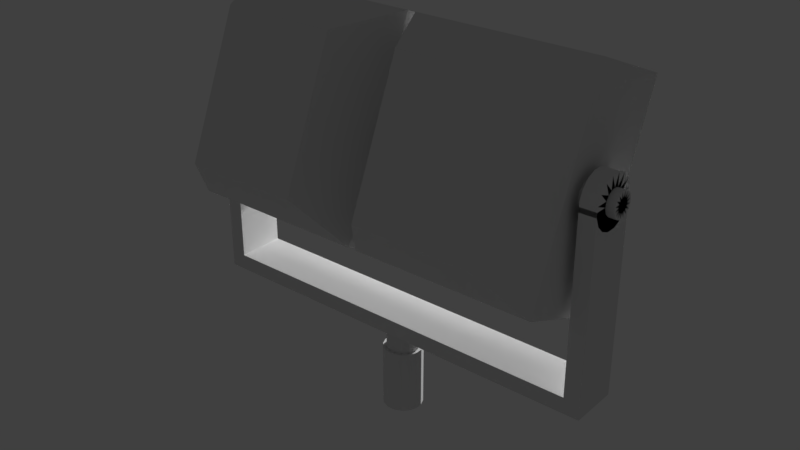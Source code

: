 # Source: cat_worklight_1.blend  (saved by Blender 2.79.0; exported with 4.5.12 LTS)
import bpy
from mathutils import Matrix  # noqa: F401  (used for matrix-valued properties, if any)

bpy.ops.wm.read_factory_settings(use_empty=True)
scene = bpy.context.scene
scene.name = 'Scene'

# ---- collections
col_collection_1 = bpy.data.collections.new('Collection 1'); scene.collection.children.link(col_collection_1)

# ---- materials (node trees are filled in below, after node groups)
mat_0_001 = bpy.data.materials.new('0.001')
mat_0_001.alpha_threshold = 0.0
mat_0_001.use_transparent_shadow = False
mat_0_001.roughness = 0.5

# ---- material node trees

# ---- world
world_world = bpy.data.worlds.new('World'); scene.world = world_world
world_world.color = (0.05088, 0.05088, 0.05088)
world_world.use_sun_shadow = False
world_world.sun_shadow_jitter_overblur = 0.0
world_world.cycles.sampling_method = 'MANUAL'

# ---- lights
light_lamp = bpy.data.lights.new('Lamp', 'POINT')
light_lamp.transmission_factor = 0.0
light_lamp.cutoff_distance = 30.0
light_lamp.energy = 100.0
light_lamp.shadow_buffer_clip_start = 1.001
light_lamp.shadow_soft_size = 0.1
light_lamp.shadow_maximum_resolution = 0.006
light_lamp.use_absolute_resolution = True

# ---- meshes
me_streetlight_ffffff_fffff_011 = bpy.data.meshes.new('&StreetLight_FFFFFF_FFFFF_011')
me_streetlight_ffffff_fffff_011.from_pydata([(0.3301, 4.449, -0.1668), (0.3301, 2.32, -0.03528), (0.03906, 4.449, -0.1668), (0.03906, 2.32, -0.03528), (-0.03711, 4.449, -0.1668), (-0.03711, 2.32, -0.03528), (-0.3281, 4.449, -0.1668), (-0.3281, 2.32, -0.03528)], [], [(5, 7, 6, 4), (1, 3, 2, 0)])
me_streetlight_ffffff_fffff_011.polygons.foreach_set('use_smooth', [True] * 2)
_k = set([(0, 1), (0, 2), (1, 3), (2, 3), (4, 5), (4, 6), (5, 7), (6, 7)])
me_streetlight_ffffff_fffff_011.attributes.new('sharp_edge', 'BOOLEAN', 'EDGE').data.foreach_set('value', [ (min(e.vertices), max(e.vertices)) in _k for e in me_streetlight_ffffff_fffff_011.edges])
_uv = me_streetlight_ffffff_fffff_011.uv_layers.new(name='UVMap')
_uv.uv.foreach_set('vector', [0.125, 0.125, 0.375, 0.125, 0.375, 0.375, 0.125, 0.375, 0.125, 0.125, 0.375, 0.125, 0.375, 0.375, 0.125, 0.375])
me_streetlight_ffffff_fffff_011.materials.append(mat_0_001)
me_streetlight_ffffff_fffff_011.use_remesh_preserve_volume = False
me_streetlight_ffffff_fffff_011.use_remesh_preserve_attributes = False
me_streetlight_ffffff_fffff_011.use_mirror_vertex_groups = False
me_streetlight_ffffff_fffff_011.update()
me_streetlight_ffffff_fffff_011.normals_split_custom_set([tuple(v) for v in zip(*[iter([0.0, -0.06169, -0.9981, 0.0, -0.06169, -0.9981, 0.0, -0.06169, -0.9981, 0.0, -0.06169, -0.9981, 0.0, -0.06169, -0.9981, 0.0, -0.06169, -0.9981, 0.0, -0.06169, -0.9981, 0.0, -0.06169, -0.9981])] * 3)])
me_down = bpy.data.meshes.new('down')
me_down.from_pydata([(0.007459, 0.8378, 0.0375), (0.02124, 0.8378, 0.03179), (-0.007459, 0.8378, -0.0375), (-0.02124, 0.8378, -0.03179), (-0.0375, 0.8378, 0.007459), (0.0375, 0.8378, 0.007459), (0.0375, 0.8378, -0.007459), (-0.0375, 0.8378, -0.007459), (0.03179, 0.0, -0.02124), (-0.0375, 0.0, 0.007459), (-0.0375, 0.8378, 0.007459), (0.03179, 0.8378, -0.02124), (-0.02124, 0.0, -0.03179), (0.007459, 0.0, 0.0375), (-0.03179, 0.0, 0.02124), (-0.02124, 0.0, 0.03179), (-0.02124, 0.8378, 0.03179), (-0.03179, 0.8378, 0.02124), (-0.007459, 0.0, 0.0375), (0.02124, 0.0, -0.03179), (0.02124, 0.8378, -0.03179), (-0.007459, 0.8378, 0.0375), (0.007459, 0.0, 0.0375), (0.007459, 0.0, -0.0375), (0.007459, 0.8378, -0.0375), (0.007459, 0.8378, 0.0375), (0.02124, 0.0, 0.03179), (0.03179, 0.0, 0.02124), (0.03179, 0.8378, 0.02124), (0.02124, 0.8378, 0.03179), (0.007459, 0.0, -0.0375), (-0.02124, 0.0, 0.03179), (-0.02124, 0.8378, 0.03179), (0.007459, 0.8378, -0.0375), (-0.0375, 0.0, 0.007459), (0.0375, 0.0, 0.007459), (-0.0375, 0.8378, -0.007459), (0.03179, 0.8378, 0.02124), (0.0375, 0.8378, 0.007459), (-0.03179, 0.8378, -0.02124), (-0.02124, 0.0, -0.03179), (-0.03179, 0.0, -0.02124), (-0.03179, 0.8378, -0.02124), (-0.02124, 0.8378, -0.03179), (-0.0375, 0.0, -0.007459), (0.03179, 0.0, 0.02124), (-0.03179, 0.0, 0.02124), (0.0375, 0.0, -0.007459), (0.0375, 0.8378, -0.007459), (-0.03179, 0.8378, 0.02124), (0.02124, 0.0, 0.03179), (-0.007459, 0.0, -0.0375), (-0.007459, 0.0, -0.0375), (-0.007459, 0.0, 0.0375), (-0.007459, 0.8378, 0.0375), (-0.007459, 0.8378, -0.0375), (0.0375, 0.0, -0.007459), (-0.0375, 0.0, -0.007459), (0.0375, 0.0, 0.007459), (-0.03179, 0.0, -0.02124), (0.03179, 0.8378, -0.02124), (0.02124, 0.8378, -0.03179), (0.03179, 0.0, -0.02124), (0.02124, 0.0, -0.03179), (0.4062, 1.361, 0.04687), (0.4062, 1.152, 0.04687), (0.4062, 1.361, -0.04688), (0.4062, 1.152, -0.04688), (-0.4062, 1.361, -0.04688), (-0.4062, 1.152, -0.04688), (-0.4062, 1.361, 0.04687), (-0.4062, 1.152, 0.04687), (0.4062, 3.665, 0.04687), (0.4062, 1.361, 0.04687), (0.4062, 3.665, -0.04688), (0.4062, 1.361, -0.04688), (0.375, 3.665, -0.04688), (0.375, 1.361, -0.04688), (0.375, 3.665, 0.04687), (0.375, 1.361, 0.04687), (-0.375, 3.665, 0.04687), (-0.375, 1.361, 0.04687), (-0.375, 3.665, -0.04688), (-0.375, 1.361, -0.04688), (-0.4062, 3.665, -0.04688), (-0.4062, 1.361, -0.04688), (-0.4062, 3.665, 0.04687), (-0.4062, 1.361, 0.04687), (0.3594, 5.083, -0.01999), (0.3594, 2.568, 0.1355), (0.3594, 4.602, -0.1932), (0.3594, 2.087, -0.03775), (0.3281, 4.602, -0.1932), (0.3281, 2.087, -0.03775), (0.3281, 5.083, -0.01999), (0.3281, 2.568, 0.1355), (-0.3281, 5.083, -0.01999), (-0.3281, 2.568, 0.1355), (-0.3281, 4.602, -0.1932), (-0.3281, 2.087, -0.03775), (-0.3594, 4.602, -0.1932), (-0.3594, 2.087, -0.03775), (-0.3594, 5.083, -0.01999), (-0.3594, 2.568, 0.1355), (0.03906, 5.083, -0.01999), (0.03906, 2.568, 0.1355), (0.03906, 4.602, -0.1932), (0.03906, 2.087, -0.03775), (0.007812, 4.602, -0.1932), (0.007812, 2.087, -0.03775), (0.007812, 5.083, -0.01999), (0.007812, 2.568, 0.1355), (-0.007812, 5.083, -0.01999), (-0.007812, 2.568, 0.1355), (-0.007812, 4.602, -0.1932), (-0.007812, 2.087, -0.03775), (-0.03906, 4.602, -0.1932), (-0.03906, 2.087, -0.03775), (-0.03906, 5.083, -0.01999), (-0.03906, 2.568, 0.1355), (0.3281, 5.083, -0.01999), (0.3281, 4.89, -0.008031), (0.3281, 4.602, -0.1932), (0.3281, 4.409, -0.1813), (0.03906, 4.602, -0.1932), (0.03906, 4.409, -0.1813), (0.03906, 5.083, -0.01999), (0.03906, 4.89, -0.008031), (0.3281, 2.761, 0.1235), (0.3281, 2.568, 0.1355), (0.3281, 2.28, -0.04971), (0.3281, 2.087, -0.03775), (0.03906, 2.28, -0.04971), (0.03906, 2.087, -0.03775), (0.03906, 2.761, 0.1235), (0.03906, 2.568, 0.1355), (-0.03906, 2.761, 0.1235), (-0.03906, 2.568, 0.1355), (-0.03906, 2.28, -0.04971), (-0.03906, 2.087, -0.03775), (-0.3281, 2.28, -0.04971), (-0.3281, 2.087, -0.03775), (-0.3281, 2.761, 0.1235), (-0.3281, 2.568, 0.1355), (-0.03906, 5.083, -0.01999), (-0.03906, 4.89, -0.008031), (-0.03906, 4.602, -0.1932), (-0.03906, 4.409, -0.1813), (-0.3281, 4.602, -0.1932), (-0.3281, 4.409, -0.1813), (-0.3281, 5.083, -0.01999), (-0.3281, 4.89, -0.008031), (-0.07031, 4.977, 0.105), (-0.07031, 3.235, 0.2126), (-0.007812, 5.083, -0.01999), (-0.007812, 2.568, 0.1355), (-0.3594, 5.083, -0.01999), (-0.3594, 2.568, 0.1355), (-0.2969, 4.977, 0.105), (-0.2969, 3.235, 0.2126), (0.2969, 4.977, 0.105), (0.2969, 3.235, 0.2126), (0.3594, 5.083, -0.01999), (0.3594, 2.568, 0.1355), (0.007812, 5.083, -0.01999), (0.007812, 2.568, 0.1355), (0.07031, 4.977, 0.105), (0.07031, 3.235, 0.2126), (0.3301, 4.449, -0.1668), (0.3301, 2.321, -0.03522), (0.3281, 4.449, -0.1668), (0.3281, 2.32, -0.03528), (0.03906, 4.449, -0.1668), (0.03906, 2.32, -0.03528), (0.03906, 4.449, -0.1668), (0.03906, 2.321, -0.03522), (-0.03711, 4.449, -0.1668), (-0.03711, 2.321, -0.03522), (-0.03906, 4.449, -0.1668), (-0.03906, 2.32, -0.03528), (-0.3281, 4.449, -0.1668), (-0.3281, 2.32, -0.03528), (-0.3281, 4.449, -0.1668), (-0.3281, 2.321, -0.03522), (-0.01748, 1.152, 0.02616), (-0.01748, 0.8378, 0.02616), (0.02616, 1.152, -0.01748), (0.02616, 0.8378, -0.01748), (0.01748, 1.152, -0.02616), (0.01748, 0.8378, -0.02616), (-0.02616, 1.152, 0.01748), (-0.02616, 0.8378, 0.01748), (-0.006138, 1.152, 0.03086), (-0.006138, 0.8378, 0.03086), (0.01748, 1.152, -0.02616), (0.01748, 0.8378, -0.02616), (0.006138, 1.152, -0.03086), (0.006138, 0.8378, -0.03086), (-0.01748, 1.152, 0.02616), (-0.01748, 0.8378, 0.02616), (0.006138, 1.152, 0.03086), (0.006138, 0.8378, 0.03086), (0.006138, 1.152, -0.03086), (0.006138, 0.8378, -0.03086), (-0.006138, 1.152, -0.03086), (-0.006138, 0.8378, -0.03086), (-0.006138, 1.152, 0.03086), (-0.006138, 0.8378, 0.03086), (0.01748, 1.152, 0.02616), (0.01748, 0.8378, 0.02616), (-0.006138, 1.152, -0.03086), (-0.006138, 0.8378, -0.03086), (-0.01748, 1.152, -0.02616), (-0.01748, 0.8378, -0.02616), (0.006138, 1.152, 0.03086), (0.006138, 0.8378, 0.03086), (0.02616, 1.152, 0.01748), (0.02616, 0.8378, 0.01748), (-0.01748, 1.152, -0.02616), (-0.01748, 0.8378, -0.02616), (-0.02616, 1.152, -0.01748), (-0.02616, 0.8378, -0.01748), (0.01748, 1.152, 0.02616), (0.01748, 0.8378, 0.02616), (0.02616, 1.152, 0.01748), (0.02616, 0.8378, 0.01748), (0.03086, 1.152, 0.006138), (0.03086, 0.8378, 0.006138), (-0.02616, 1.152, -0.01748), (-0.02616, 0.8378, -0.01748), (-0.03086, 1.152, -0.006138), (-0.03086, 0.8378, -0.006138), (0.03086, 1.152, 0.006138), (0.03086, 0.8378, 0.006138), (0.03086, 1.152, -0.006138), (0.03086, 0.8378, -0.006138), (-0.03086, 1.152, -0.006138), (-0.03086, 0.8378, -0.006138), (-0.03086, 1.152, 0.006138), (-0.03086, 0.8378, 0.006138), (0.03086, 1.152, -0.006138), (0.03086, 0.8378, -0.006138), (0.02616, 1.152, -0.01748), (0.02616, 0.8378, -0.01748), (-0.03086, 1.152, 0.006138), (-0.03086, 0.8378, 0.006138), (-0.02616, 1.152, 0.01748), (-0.02616, 0.8378, 0.01748), (0.4062, 3.932, 0.02655), (0.4062, 3.843, 0.03974), (0.4062, 3.487, -0.03974), (0.4062, 3.399, -0.02655), (0.375, 3.487, -0.03974), (0.375, 3.399, -0.02655), (0.375, 3.932, 0.02655), (0.375, 3.843, 0.03974), (0.4062, 3.843, 0.03974), (0.4062, 3.728, 0.04687), (0.4062, 3.603, -0.04688), (0.4062, 3.487, -0.03974), (0.375, 3.603, -0.04688), (0.375, 3.487, -0.03974), (0.375, 3.843, 0.03974), (0.375, 3.728, 0.04687), (0.4062, 3.728, 0.04687), (0.4062, 3.603, 0.04687), (0.4062, 3.728, -0.04688), (0.4062, 3.603, -0.04688), (0.375, 3.728, -0.04688), (0.375, 3.603, -0.04688), (0.375, 3.728, 0.04687), (0.375, 3.603, 0.04687), (0.4062, 3.603, 0.04687), (0.4062, 3.487, 0.03974), (0.4062, 3.843, -0.03974), (0.4062, 3.728, -0.04688), (0.375, 3.843, -0.03974), (0.375, 3.728, -0.04688), (0.375, 3.603, 0.04687), (0.375, 3.487, 0.03974), (0.4062, 3.487, 0.03974), (0.4062, 3.399, 0.02655), (0.4062, 3.932, -0.02655), (0.4062, 3.843, -0.03974), (0.375, 3.932, -0.02655), (0.375, 3.843, -0.03974), (0.375, 3.487, 0.03974), (0.375, 3.399, 0.02655), (0.4062, 3.979, -0.009324), (0.4062, 3.399, 0.02655), (0.4062, 3.932, -0.02655), (0.4062, 3.351, 0.009324), (0.375, 3.932, -0.02655), (0.375, 3.351, 0.009324), (0.375, 3.979, -0.009324), (0.375, 3.399, 0.02655), (0.4062, 3.979, 0.009324), (0.4062, 3.351, 0.009324), (0.4062, 3.979, -0.009324), (0.4062, 3.351, -0.009324), (0.375, 3.979, -0.009324), (0.375, 3.351, -0.009324), (0.375, 3.979, 0.009324), (0.375, 3.351, 0.009324), (0.4062, 3.932, 0.02655), (0.4062, 3.351, -0.009324), (0.4062, 3.979, 0.009324), (0.4062, 3.399, -0.02655), (0.375, 3.979, 0.009324), (0.375, 3.399, -0.02655), (0.375, 3.932, 0.02655), (0.375, 3.351, -0.009324), (-0.375, 3.932, 0.02655), (-0.375, 3.843, 0.03974), (-0.375, 3.487, -0.03974), (-0.375, 3.399, -0.02655), (-0.4062, 3.487, -0.03974), (-0.4062, 3.399, -0.02655), (-0.4062, 3.932, 0.02655), (-0.4062, 3.843, 0.03974), (-0.375, 3.843, 0.03974), (-0.375, 3.728, 0.04687), (-0.375, 3.603, -0.04688), (-0.375, 3.487, -0.03974), (-0.4062, 3.603, -0.04688), (-0.4062, 3.487, -0.03974), (-0.4062, 3.843, 0.03974), (-0.4062, 3.728, 0.04687), (-0.375, 3.728, 0.04687), (-0.375, 3.603, 0.04687), (-0.375, 3.728, -0.04688), (-0.375, 3.603, -0.04688), (-0.4062, 3.728, -0.04688), (-0.4062, 3.603, -0.04688), (-0.4062, 3.728, 0.04687), (-0.4062, 3.603, 0.04687), (-0.375, 3.603, 0.04687), (-0.375, 3.487, 0.03974), (-0.375, 3.843, -0.03974), (-0.375, 3.728, -0.04688), (-0.4062, 3.843, -0.03974), (-0.4062, 3.728, -0.04688), (-0.4062, 3.603, 0.04687), (-0.4062, 3.487, 0.03974), (-0.375, 3.487, 0.03974), (-0.375, 3.399, 0.02655), (-0.375, 3.932, -0.02655), (-0.375, 3.843, -0.03974), (-0.4062, 3.932, -0.02655), (-0.4062, 3.843, -0.03974), (-0.4062, 3.487, 0.03974), (-0.4062, 3.399, 0.02655), (-0.375, 3.979, -0.009324), (-0.375, 3.399, 0.02655), (-0.375, 3.932, -0.02655), (-0.375, 3.351, 0.009324), (-0.4062, 3.932, -0.02655), (-0.4062, 3.351, 0.009324), (-0.4062, 3.979, -0.009324), (-0.4062, 3.399, 0.02655), (-0.375, 3.979, 0.009324), (-0.375, 3.351, 0.009324), (-0.375, 3.979, -0.009324), (-0.375, 3.351, -0.009324), (-0.4062, 3.979, -0.009324), (-0.4062, 3.351, -0.009324), (-0.4062, 3.979, 0.009324), (-0.4062, 3.351, 0.009324), (-0.375, 3.932, 0.02655), (-0.375, 3.351, -0.009324), (-0.375, 3.979, 0.009324), (-0.375, 3.399, -0.02655), (-0.4062, 3.979, 0.009324), (-0.4062, 3.399, -0.02655), (-0.4062, 3.932, 0.02655), (-0.4062, 3.351, -0.009324), (0.4219, 3.798, 0.01328), (0.4219, 3.754, 0.01987), (0.4219, 3.576, -0.01987), (0.4219, 3.532, -0.01328), (-0.4219, 3.576, -0.01987), (-0.4219, 3.532, -0.01328), (-0.4219, 3.798, 0.01328), (-0.4219, 3.754, 0.01987), (0.4219, 3.754, 0.01987), (0.4219, 3.696, 0.02344), (0.4219, 3.634, -0.02344), (0.4219, 3.576, -0.01987), (-0.4219, 3.634, -0.02344), (-0.4219, 3.576, -0.01987), (-0.4219, 3.754, 0.01987), (-0.4219, 3.696, 0.02344), (0.4219, 3.696, 0.02344), (0.4219, 3.634, 0.02344), (0.4219, 3.696, -0.02344), (0.4219, 3.634, -0.02344), (-0.4219, 3.696, -0.02344), (-0.4219, 3.634, -0.02344), (-0.4219, 3.696, 0.02344), (-0.4219, 3.634, 0.02344), (0.4219, 3.634, 0.02344), (0.4219, 3.576, 0.01987), (0.4219, 3.754, -0.01987), (0.4219, 3.696, -0.02344), (-0.4219, 3.754, -0.01987), (-0.4219, 3.696, -0.02344), (-0.4219, 3.634, 0.02344), (-0.4219, 3.576, 0.01987), (0.4219, 3.576, 0.01987), (0.4219, 3.532, 0.01328), (0.4219, 3.798, -0.01328), (0.4219, 3.754, -0.01987), (-0.4219, 3.798, -0.01328), (-0.4219, 3.754, -0.01987), (-0.4219, 3.576, 0.01987), (-0.4219, 3.532, 0.01328), (0.4219, 3.822, -0.004662), (0.4219, 3.532, 0.01328), (0.4219, 3.798, -0.01328), (0.4219, 3.508, 0.004662), (-0.4219, 3.798, -0.01328), (-0.4219, 3.508, 0.004662), (-0.4219, 3.822, -0.004662), (-0.4219, 3.532, 0.01328), (0.4219, 3.822, 0.004662), (0.4219, 3.508, 0.004662), (0.4219, 3.822, -0.004662), (0.4219, 3.508, -0.004662), (-0.4219, 3.822, -0.004662), (-0.4219, 3.508, -0.004662), (-0.4219, 3.822, 0.004662), (-0.4219, 3.508, 0.004662), (0.4219, 3.798, 0.01328), (0.4219, 3.508, -0.004662), (0.4219, 3.822, 0.004662), (0.4219, 3.532, -0.01328), (-0.4219, 3.822, 0.004662), (-0.4219, 3.532, -0.01328), (-0.4219, 3.798, 0.01328), (-0.4219, 3.508, -0.004662)], [], [(0, 1, 2, 3), (4, 5, 6, 7), (8, 9, 10, 11), (12, 13, 0, 3), (14, 15, 16, 17), (18, 19, 20, 21), (22, 23, 24, 25), (26, 27, 28, 29), (30, 31, 32, 33), (34, 35, 5, 4), (36, 37, 38, 39), (40, 41, 42, 43), (44, 45, 37, 36), (46, 47, 48, 49), (50, 51, 2, 1), (52, 53, 54, 55), (41, 40, 27, 26), (56, 57, 7, 6), (32, 21, 20, 33), (53, 22, 25, 54), (58, 59, 39, 38), (59, 58, 45, 44), (49, 48, 11, 10), (23, 52, 55, 24), (57, 34, 4, 7), (17, 16, 60, 61), (19, 30, 33, 20), (54, 25, 24, 55), (29, 28, 43, 42), (31, 18, 21, 32), (35, 56, 6, 5), (15, 62, 60, 16), (45, 58, 38, 37), (52, 23, 22, 53), (27, 40, 43, 28), (13, 50, 1, 0), (12, 51, 50, 13), (57, 56, 35, 34), (9, 46, 49, 10), (59, 44, 36, 39), (9, 8, 47, 46), (51, 12, 3, 2), (41, 26, 29, 42), (47, 8, 11, 48), (30, 19, 18, 31), (63, 14, 17, 61), (63, 62, 15, 14), (62, 63, 61, 60), (151, 145, 144, 150), (102, 96, 98, 100), (67, 69, 68, 66), (157, 159, 158, 156), (169, 171, 170, 168), (117, 119, 118, 116), (69, 71, 70, 68), (105, 107, 106, 104), (157, 155, 153, 159), (163, 165, 164, 162), (165, 163, 161, 167), (145, 147, 146, 144), (135, 129, 128, 134), (97, 99, 98, 96), (121, 123, 122, 120), (85, 83, 81, 87), (101, 103, 102, 100), (79, 73, 72, 78), (147, 149, 148, 146), (73, 75, 74, 72), (174, 168, 170, 172), (141, 139, 137, 143), (141, 143, 142, 140), (99, 101, 100, 98), (70, 64, 66, 68), (109, 111, 110, 108), (182, 176, 178, 180), (111, 105, 104, 110), (107, 109, 108, 106), (139, 141, 140, 138), (118, 112, 114, 116), (173, 175, 174, 172), (173, 171, 169, 175), (143, 137, 136, 142), (166, 160, 162, 164), (81, 83, 82, 80), (129, 131, 130, 128), (93, 91, 89, 95), (167, 161, 160, 166), (110, 104, 106, 108), (113, 115, 114, 112), (83, 85, 84, 82), (119, 113, 112, 118), (133, 135, 134, 132), (149, 151, 150, 148), (78, 72, 74, 76), (137, 139, 138, 136), (77, 79, 78, 76), (94, 88, 90, 92), (159, 153, 152, 158), (142, 136, 138, 140), (69, 67, 65, 71), (158, 152, 154, 156), (87, 81, 80, 86), (165, 167, 166, 164), (115, 117, 116, 114), (65, 67, 66, 64), (126, 120, 122, 124), (133, 131, 129, 135), (71, 65, 64, 70), (181, 183, 182, 180), (89, 91, 90, 88), (131, 133, 132, 130), (85, 87, 86, 84), (123, 125, 124, 122), (134, 128, 130, 132), (86, 80, 82, 84), (75, 77, 76, 74), (91, 93, 92, 90), (153, 155, 154, 152), (155, 157, 156, 154), (125, 127, 126, 124), (77, 75, 73, 79), (177, 179, 178, 176), (93, 95, 94, 92), (109, 107, 105, 111), (181, 179, 177, 183), (127, 121, 120, 126), (95, 89, 88, 94), (101, 99, 97, 103), (150, 144, 146, 148), (117, 115, 113, 119), (149, 147, 145, 151), (161, 163, 162, 160), (103, 97, 96, 102), (125, 123, 121, 127), (245, 243, 241, 247), (317, 319, 318, 316), (198, 192, 194, 196), (199, 193, 192, 198), (405, 403, 401, 407), (185, 187, 186, 184), (223, 217, 216, 222), (373, 371, 369, 375), (277, 279, 278, 276), (435, 437, 436, 434), (197, 195, 193, 199), (419, 421, 420, 418), (221, 219, 217, 223), (293, 295, 294, 292), (422, 416, 418, 420), (295, 289, 288, 294), (349, 351, 350, 348), (363, 365, 364, 362), (281, 283, 282, 280), (358, 352, 354, 356), (285, 287, 286, 284), (261, 259, 257, 263), (341, 343, 342, 340), (195, 197, 196, 194), (385, 387, 386, 384), (319, 313, 312, 318), (431, 425, 424, 430), (246, 240, 242, 244), (347, 349, 348, 346), (309, 307, 305, 311), (367, 361, 360, 366), (390, 384, 386, 388), (305, 307, 306, 304), (191, 185, 184, 190), (294, 288, 290, 292), (217, 219, 218, 216), (325, 323, 321, 327), (245, 247, 246, 244), (291, 293, 292, 290), (205, 203, 201, 207), (233, 235, 234, 232), (430, 424, 426, 428), (381, 379, 377, 383), (423, 417, 416, 422), (387, 389, 388, 386), (209, 211, 210, 208), (285, 283, 281, 287), (438, 432, 434, 436), (263, 257, 256, 262), (405, 407, 406, 404), (257, 259, 258, 256), (345, 347, 346, 344), (193, 195, 194, 192), (382, 376, 378, 380), (225, 227, 226, 224), (273, 275, 274, 272), (327, 321, 320, 326), (425, 427, 426, 424), (239, 233, 232, 238), (269, 267, 265, 271), (397, 395, 393, 399), (439, 433, 432, 438), (342, 336, 338, 340), (203, 205, 204, 202), (393, 395, 394, 392), (357, 359, 358, 356), (333, 331, 329, 335), (369, 371, 370, 368), (437, 439, 438, 436), (261, 263, 262, 260), (211, 213, 212, 210), (399, 393, 392, 398), (227, 229, 228, 226), (201, 203, 202, 200), (249, 251, 250, 248), (189, 191, 190, 188), (351, 345, 344, 350), (197, 199, 198, 196), (243, 245, 244, 242), (275, 277, 276, 274), (229, 227, 225, 231), (411, 413, 412, 410), (374, 368, 370, 372), (359, 353, 352, 358), (286, 280, 282, 284), (222, 216, 218, 220), (237, 235, 233, 239), (383, 377, 376, 382), (323, 325, 324, 322), (329, 331, 330, 328), (297, 299, 298, 296), (397, 399, 398, 396), (206, 200, 202, 204), (377, 379, 378, 376), (375, 369, 368, 374), (238, 232, 234, 236), (267, 269, 268, 266), (213, 215, 214, 212), (429, 427, 425, 431), (255, 249, 248, 254), (253, 251, 249, 255), (287, 281, 280, 286), (373, 375, 374, 372), (334, 328, 330, 332), (189, 187, 185, 191), (289, 291, 290, 288), (341, 339, 337, 343), (391, 385, 384, 390), (190, 184, 186, 188), (389, 391, 390, 388), (407, 401, 400, 406), (265, 267, 266, 264), (301, 303, 302, 300), (333, 335, 334, 332), (299, 301, 300, 298), (207, 201, 200, 206), (271, 265, 264, 270), (303, 297, 296, 302), (214, 208, 210, 212), (429, 431, 430, 428), (219, 221, 220, 218), (326, 320, 322, 324), (427, 429, 428, 426), (187, 189, 188, 186), (251, 253, 252, 250), (389, 387, 385, 391), (321, 323, 322, 320), (270, 264, 266, 268), (283, 285, 284, 282), (366, 360, 362, 364), (311, 305, 304, 310), (357, 355, 353, 359), (353, 355, 354, 352), (277, 275, 273, 279), (301, 299, 297, 303), (307, 309, 308, 306), (421, 423, 422, 420), (318, 312, 314, 316), (361, 363, 362, 360), (213, 211, 209, 215), (371, 373, 372, 370), (253, 255, 254, 252), (355, 357, 356, 354), (310, 304, 306, 308), (349, 347, 345, 351), (409, 411, 410, 408), (406, 400, 402, 404), (229, 231, 230, 228), (415, 409, 408, 414), (293, 291, 289, 295), (421, 419, 417, 423), (339, 341, 340, 338), (398, 392, 394, 396), (231, 225, 224, 230), (235, 237, 236, 234), (335, 329, 328, 334), (433, 435, 434, 432), (254, 248, 250, 252), (278, 272, 274, 276), (230, 224, 226, 228), (350, 344, 346, 348), (269, 271, 270, 268), (381, 383, 382, 380), (413, 415, 414, 412), (414, 408, 410, 412), (247, 241, 240, 246), (215, 209, 208, 214), (331, 333, 332, 330), (417, 419, 418, 416), (221, 223, 222, 220), (413, 411, 409, 415), (241, 243, 242, 240), (302, 296, 298, 300), (309, 311, 310, 308), (365, 367, 366, 364), (365, 363, 361, 367), (437, 435, 433, 439), (205, 207, 206, 204), (403, 405, 404, 402), (313, 315, 314, 312), (325, 327, 326, 324), (279, 273, 272, 278), (343, 337, 336, 342), (237, 239, 238, 236), (395, 397, 396, 394), (401, 403, 402, 400), (262, 256, 258, 260), (317, 315, 313, 319), (379, 381, 380, 378), (337, 339, 338, 336), (259, 261, 260, 258), (315, 317, 316, 314)])
me_down.polygons.foreach_set('use_smooth', [True] * 326)
_k = set([(0, 1), (0, 3), (0, 13), (1, 2), (1, 50), (2, 3), (2, 51), (3, 12), (4, 5), (4, 7), (4, 34), (5, 6), (5, 35), (6, 7), (6, 56), (7, 57), (8, 9), (8, 11), (8, 47), (9, 10), (9, 46), (10, 11), (10, 49), (11, 48), (12, 13), (12, 51), (13, 50), (14, 15), (14, 17), (14, 63), (15, 16), (15, 62), (16, 17), (16, 60), (17, 61), (18, 19), (18, 21), (18, 31), (19, 20), (19, 30), (20, 21), (20, 33), (21, 32), (22, 23), (22, 25), (22, 53), (23, 24), (23, 52), (24, 25), (24, 55), (25, 54), (26, 27), (26, 29), (26, 41), (27, 28), (27, 40), (28, 29), (28, 43), (29, 42), (30, 31), (30, 33), (31, 32), (32, 33), (34, 35), (34, 57), (35, 56), (36, 37), (36, 39), (36, 44), (37, 38), (37, 45), (38, 39), (38, 58), (39, 59), (40, 41), (40, 43), (41, 42), (42, 43), (44, 45), (44, 59), (45, 58), (46, 47), (46, 49), (47, 48), (48, 49), (50, 51), (52, 53), (52, 55), (53, 54), (54, 55), (56, 57), (58, 59), (60, 61), (60, 62), (61, 63), (62, 63), (64, 65), (64, 66), (64, 70), (65, 67), (65, 71), (66, 67), (66, 68), (67, 69), (68, 69), (68, 70), (69, 71), (70, 71), (72, 73), (72, 74), (72, 78), (73, 75), (73, 79), (74, 75), (74, 76), (75, 77), (76, 77), (76, 78), (77, 79), (78, 79), (80, 81), (80, 82), (80, 86), (81, 83), (81, 87), (82, 83), (82, 84), (83, 85), (84, 85), (84, 86), (85, 87), (86, 87), (88, 89), (88, 90), (88, 94), (89, 91), (89, 95), (90, 91), (90, 92), (91, 93), (92, 93), (92, 94), (93, 95), (94, 95), (96, 97), (96, 98), (96, 102), (97, 99), (97, 103), (98, 99), (98, 100), (99, 101), (100, 101), (100, 102), (101, 103), (102, 103), (104, 105), (104, 106), (104, 110), (105, 107), (105, 111), (106, 107), (106, 108), (107, 109), (108, 109), (108, 110), (109, 111), (110, 111), (112, 113), (112, 114), (112, 118), (113, 115), (113, 119), (114, 115), (114, 116), (115, 117), (116, 117), (116, 118), (117, 119), (118, 119), (120, 121), (120, 122), (120, 126), (121, 123), (121, 127), (122, 123), (122, 124), (123, 125), (124, 125), (124, 126), (125, 127), (126, 127), (128, 129), (128, 130), (128, 134), (129, 131), (129, 135), (130, 131), (130, 132), (131, 133), (132, 133), (132, 134), (133, 135), (134, 135), (136, 137), (136, 138), (136, 142), (137, 139), (137, 143), (138, 139), (138, 140), (139, 141), (140, 141), (140, 142), (141, 143), (142, 143), (144, 145), (144, 146), (144, 150), (145, 147), (145, 151), (146, 147), (146, 148), (147, 149), (148, 149), (148, 150), (149, 151), (150, 151), (152, 153), (152, 154), (152, 158), (153, 155), (153, 159), (154, 155), (154, 156), (155, 157), (156, 157), (156, 158), (157, 159), (158, 159), (160, 161), (160, 162), (160, 166), (161, 163), (161, 167), (162, 163), (162, 164), (163, 165), (164, 165), (164, 166), (165, 167), (166, 167), (168, 169), (168, 170), (168, 174), (169, 171), (169, 175), (170, 171), (170, 172), (171, 173), (172, 173), (172, 174), (173, 175), (174, 175), (176, 177), (176, 178), (176, 182), (177, 179), (177, 183), (178, 179), (178, 180), (179, 181), (180, 181), (180, 182), (181, 183), (182, 183), (184, 185), (184, 186), (184, 190), (185, 187), (185, 191), (186, 187), (186, 188), (187, 189), (188, 189), (188, 190), (189, 191), (190, 191), (192, 193), (192, 194), (192, 198), (193, 195), (193, 199), (194, 195), (194, 196), (195, 197), (196, 197), (196, 198), (197, 199), (198, 199), (200, 201), (200, 202), (200, 206), (201, 203), (201, 207), (202, 203), (202, 204), (203, 205), (204, 205), (204, 206), (205, 207), (206, 207), (208, 209), (208, 210), (208, 214), (209, 211), (209, 215), (210, 211), (210, 212), (211, 213), (212, 213), (212, 214), (213, 215), (214, 215), (216, 217), (216, 218), (216, 222), (217, 219), (217, 223), (218, 219), (218, 220), (219, 221), (220, 221), (220, 222), (221, 223), (222, 223), (224, 225), (224, 226), (224, 230), (225, 227), (225, 231), (226, 227), (226, 228), (227, 229), (228, 229), (228, 230), (229, 231), (230, 231), (232, 233), (232, 234), (232, 238), (233, 235), (233, 239), (234, 235), (234, 236), (235, 237), (236, 237), (236, 238), (237, 239), (238, 239), (240, 241), (240, 242), (240, 246), (241, 243), (241, 247), (242, 243), (242, 244), (243, 245), (244, 245), (244, 246), (245, 247), (246, 247), (248, 249), (248, 250), (248, 254), (249, 251), (249, 255), (250, 251), (250, 252), (251, 253), (252, 253), (252, 254), (253, 255), (254, 255), (256, 257), (256, 258), (256, 262), (257, 259), (257, 263), (258, 259), (258, 260), (259, 261), (260, 261), (260, 262), (261, 263), (262, 263), (264, 265), (264, 266), (264, 270), (265, 267), (265, 271), (266, 267), (266, 268), (267, 269), (268, 269), (268, 270), (269, 271), (270, 271), (272, 273), (272, 274), (272, 278), (273, 275), (273, 279), (274, 275), (274, 276), (275, 277), (276, 277), (276, 278), (277, 279), (278, 279), (280, 281), (280, 282), (280, 286), (281, 283), (281, 287), (282, 283), (282, 284), (283, 285), (284, 285), (284, 286), (285, 287), (286, 287), (288, 289), (288, 290), (288, 294), (289, 291), (289, 295), (290, 291), (290, 292), (291, 293), (292, 293), (292, 294), (293, 295), (294, 295), (296, 297), (296, 298), (296, 302), (297, 299), (297, 303), (298, 299), (298, 300), (299, 301), (300, 301), (300, 302), (301, 303), (302, 303), (304, 305), (304, 306), (304, 310), (305, 307), (305, 311), (306, 307), (306, 308), (307, 309), (308, 309), (308, 310), (309, 311), (310, 311), (312, 313), (312, 314), (312, 318), (313, 315), (313, 319), (314, 315), (314, 316), (315, 317), (316, 317), (316, 318), (317, 319), (318, 319), (320, 321), (320, 322), (320, 326), (321, 323), (321, 327), (322, 323), (322, 324), (323, 325), (324, 325), (324, 326), (325, 327), (326, 327), (328, 329), (328, 330), (328, 334), (329, 331), (329, 335), (330, 331), (330, 332), (331, 333), (332, 333), (332, 334), (333, 335), (334, 335), (336, 337), (336, 338), (336, 342), (337, 339), (337, 343), (338, 339), (338, 340), (339, 341), (340, 341), (340, 342), (341, 343), (342, 343), (344, 345), (344, 346), (344, 350), (345, 347), (345, 351), (346, 347), (346, 348), (347, 349), (348, 349), (348, 350), (349, 351), (350, 351), (352, 353), (352, 354), (352, 358), (353, 355), (353, 359), (354, 355), (354, 356), (355, 357), (356, 357), (356, 358), (357, 359), (358, 359), (360, 361), (360, 362), (360, 366), (361, 363), (361, 367), (362, 363), (362, 364), (363, 365), (364, 365), (364, 366), (365, 367), (366, 367), (368, 369), (368, 370), (368, 374), (369, 371), (369, 375), (370, 371), (370, 372), (371, 373), (372, 373), (372, 374), (373, 375), (374, 375), (376, 377), (376, 378), (376, 382), (377, 379), (377, 383), (378, 379), (378, 380), (379, 381), (380, 381), (380, 382), (381, 383), (382, 383), (384, 385), (384, 386), (384, 390), (385, 387), (385, 391), (386, 387), (386, 388), (387, 389), (388, 389), (388, 390), (389, 391), (390, 391), (392, 393), (392, 394), (392, 398), (393, 395), (393, 399), (394, 395), (394, 396), (395, 397), (396, 397), (396, 398), (397, 399), (398, 399), (400, 401), (400, 402), (400, 406), (401, 403), (401, 407), (402, 403), (402, 404), (403, 405), (404, 405), (404, 406), (405, 407), (406, 407), (408, 409), (408, 410), (408, 414), (409, 411), (409, 415), (410, 411), (410, 412), (411, 413), (412, 413), (412, 414), (413, 415), (414, 415), (416, 417), (416, 418), (416, 422), (417, 419), (417, 423), (418, 419), (418, 420), (419, 421), (420, 421), (420, 422), (421, 423), (422, 423), (424, 425), (424, 426), (424, 430), (425, 427), (425, 431), (426, 427), (426, 428), (427, 429), (428, 429), (428, 430), (429, 431), (430, 431), (432, 433), (432, 434), (432, 438), (433, 435), (433, 439), (434, 435), (434, 436), (435, 437), (436, 437), (436, 438), (437, 439), (438, 439)])
me_down.attributes.new('sharp_edge', 'BOOLEAN', 'EDGE').data.foreach_set('value', [ (min(e.vertices), max(e.vertices)) in _k for e in me_down.edges])
_uv = me_down.uv_layers.new(name='UVMap')
_uv.uv.foreach_set('vector', [0.125, 0.625, 0.375, 0.625, 0.375, 0.875, 0.125, 0.875, 0.125, 0.625, 0.375, 0.625, 0.375, 0.875, 0.125, 0.875, 0.125, 0.625, 0.375, 0.625, 0.375, 0.875, 0.125, 0.875, 0.125, 0.625, 0.375, 0.625, 0.375, 0.875, 0.125, 0.875, 0.125, 0.625, 0.375, 0.625, 0.375, 0.875, 0.125, 0.875, 0.125, 0.625, 0.375, 0.625, 0.375, 0.875, 0.125, 0.875, 0.125, 0.625, 0.375, 0.625, 0.375, 0.875, 0.125, 0.875, 0.125, 0.625, 0.375, 0.625, 0.375, 0.875, 0.125, 0.875, 0.125, 0.625, 0.375, 0.625, 0.375, 0.875, 0.125, 0.875, 0.125, 0.625, 0.375, 0.625, 0.375, 0.875, 0.125, 0.875, 0.125, 0.625, 0.375, 0.625, 0.375, 0.875, 0.125, 0.875, 0.125, 0.625, 0.375, 0.625, 0.375, 0.875, 0.125, 0.875, 0.125, 0.625, 0.375, 0.625, 0.375, 0.875, 0.125, 0.875, 0.125, 0.625, 0.375, 0.625, 0.375, 0.875, 0.125, 0.875, 0.125, 0.625, 0.375, 0.625, 0.375, 0.875, 0.125, 0.875, 0.125, 0.625, 0.375, 0.625, 0.375, 0.875, 0.125, 0.875, 0.125, 0.625, 0.375, 0.625, 0.375, 0.875, 0.125, 0.875, 0.125, 0.625, 0.375, 0.625, 0.375, 0.875, 0.125, 0.875, 0.125, 0.625, 0.375, 0.625, 0.375, 0.875, 0.125, 0.875, 0.125, 0.625, 0.375, 0.625, 0.375, 0.875, 0.125, 0.875, 0.125, 0.625, 0.375, 0.625, 0.375, 0.875, 0.125, 0.875, 0.125, 0.625, 0.375, 0.625, 0.375, 0.875, 0.125, 0.875, 0.125, 0.625, 0.375, 0.625, 0.375, 0.875, 0.125, 0.875, 0.125, 0.625, 0.375, 0.625, 0.375, 0.875, 0.125, 0.875, 0.125, 0.625, 0.375, 0.625, 0.375, 0.875, 0.125, 0.875, 0.125, 0.625, 0.375, 0.625, 0.375, 0.875, 0.125, 0.875, 0.125, 0.625, 0.375, 0.625, 0.375, 0.875, 0.125, 0.875, 0.125, 0.625, 0.375, 0.625, 0.375, 0.875, 0.125, 0.875, 0.125, 0.625, 0.375, 0.625, 0.375, 0.875, 0.125, 0.875, 0.125, 0.625, 0.375, 0.625, 0.375, 0.875, 0.125, 0.875, 0.125, 0.625, 0.375, 0.625, 0.375, 0.875, 0.125, 0.875, 0.125, 0.625, 0.375, 0.625, 0.375, 0.875, 0.125, 0.875, 0.125, 0.625, 0.375, 0.625, 0.375, 0.875, 0.125, 0.875, 0.125, 0.625, 0.375, 0.625, 0.375, 0.875, 0.125, 0.875, 0.125, 0.625, 0.375, 0.625, 0.375, 0.875, 0.125, 0.875, 0.125, 0.625, 0.375, 0.625, 0.375, 0.875, 0.125, 0.875, 0.125, 0.625, 0.375, 0.625, 0.375, 0.875, 0.125, 0.875, 0.125, 0.625, 0.375, 0.625, 0.375, 0.875, 0.125, 0.875, 0.125, 0.625, 0.375, 0.625, 0.375, 0.875, 0.125, 0.875, 0.125, 0.625, 0.375, 0.625, 0.375, 0.875, 0.125, 0.875, 0.125, 0.625, 0.375, 0.625, 0.375, 0.875, 0.125, 0.875, 0.125, 0.625, 0.375, 0.625, 0.375, 0.875, 0.125, 0.875, 0.125, 0.625, 0.375, 0.625, 0.375, 0.875, 0.125, 0.875, 0.125, 0.625, 0.375, 0.625, 0.375, 0.875, 0.125, 0.875, 0.125, 0.625, 0.375, 0.625, 0.375, 0.875, 0.125, 0.875, 0.125, 0.625, 0.375, 0.625, 0.375, 0.875, 0.125, 0.875, 0.125, 0.625, 0.375, 0.625, 0.375, 0.875, 0.125, 0.875, 0.125, 0.625, 0.375, 0.625, 0.375, 0.875, 0.125, 0.875, 0.625, 0.625, 0.875, 0.625, 0.875, 0.875, 0.625, 0.875, 0.625, 0.625, 0.875, 0.625, 0.875, 0.875, 0.625, 0.875, 0.125, 0.625, 0.375, 0.625, 0.375, 0.875, 0.125, 0.875, 0.625, 0.625, 0.875, 0.625, 0.875, 0.875, 0.625, 0.875, 0.125, 0.125, 0.375, 0.125, 0.375, 0.375, 0.125, 0.375, 0.875, 0.625, 0.625, 0.625, 0.625, 0.875, 0.875, 0.875, 0.125, 0.625, 0.375, 0.625, 0.375, 0.875, 0.125, 0.875, 0.625, 0.625, 0.875, 0.625, 0.875, 0.875, 0.625, 0.875, 0.625, 0.625, 0.875, 0.625, 0.875, 0.875, 0.625, 0.875, 0.625, 0.625, 0.875, 0.625, 0.875, 0.875, 0.625, 0.875, 0.625, 0.625, 0.875, 0.625, 0.875, 0.875, 0.625, 0.875, 0.625, 0.625, 0.875, 0.625, 0.875, 0.875, 0.625, 0.875, 0.625, 0.625, 0.875, 0.625, 0.875, 0.875, 0.625, 0.875, 0.625, 0.625, 0.875, 0.625, 0.875, 0.875, 0.625, 0.875, 0.625, 0.625, 0.875, 0.625, 0.875, 0.875, 0.625, 0.875, 0.125, 0.625, 0.375, 0.625, 0.375, 0.875, 0.125, 0.875, 0.625, 0.625, 0.875, 0.625, 0.875, 0.875, 0.625, 0.875, 0.125, 0.625, 0.375, 0.625, 0.375, 0.875, 0.125, 0.875, 0.625, 0.625, 0.875, 0.625, 0.875, 0.875, 0.625, 0.875, 0.125, 0.625, 0.375, 0.625, 0.375, 0.875, 0.125, 0.875, 0.125, 0.125, 0.375, 0.125, 0.375, 0.375, 0.125, 0.375, 0.625, 0.625, 0.875, 0.625, 0.875, 0.875, 0.625, 0.875, 0.625, 0.625, 0.875, 0.625, 0.875, 0.875, 0.625, 0.875, 0.625, 0.625, 0.875, 0.625, 0.875, 0.875, 0.625, 0.875, 0.125, 0.625, 0.375, 0.625, 0.375, 0.875, 0.125, 0.875, 0.625, 0.625, 0.875, 0.625, 0.875, 0.875, 0.625, 0.875, 0.125, 0.125, 0.375, 0.125, 0.375, 0.375, 0.125, 0.375, 0.625, 0.625, 0.875, 0.625, 0.875, 0.875, 0.625, 0.875, 0.625, 0.625, 0.875, 0.625, 0.875, 0.875, 0.625, 0.875, 0.625, 0.625, 0.875, 0.625, 0.875, 0.875, 0.625, 0.875, 0.875, 0.625, 0.625, 0.625, 0.625, 0.875, 0.875, 0.875, 0.125, 0.125, 0.375, 0.125, 0.375, 0.375, 0.125, 0.375, 0.125, 0.125, 0.375, 0.125, 0.375, 0.375, 0.125, 0.375, 0.625, 0.625, 0.875, 0.625, 0.875, 0.875, 0.625, 0.875, 0.625, 0.625, 0.875, 0.625, 0.875, 0.875, 0.625, 0.875, 0.125, 0.625, 0.375, 0.625, 0.375, 0.875, 0.125, 0.875, 0.625, 0.625, 0.875, 0.625, 0.875, 0.875, 0.625, 0.875, 0.625, 0.625, 0.875, 0.625, 0.875, 0.875, 0.625, 0.875, 0.625, 0.625, 0.875, 0.625, 0.875, 0.875, 0.625, 0.875, 0.625, 0.625, 0.875, 0.625, 0.875, 0.875, 0.625, 0.875, 0.875, 0.625, 0.625, 0.625, 0.625, 0.875, 0.875, 0.875, 0.125, 0.625, 0.375, 0.625, 0.375, 0.875, 0.125, 0.875, 0.875, 0.625, 0.625, 0.625, 0.625, 0.875, 0.875, 0.875, 0.625, 0.625, 0.875, 0.625, 0.875, 0.875, 0.625, 0.875, 0.625, 0.625, 0.875, 0.625, 0.875, 0.875, 0.625, 0.875, 0.125, 0.625, 0.375, 0.625, 0.375, 0.875, 0.125, 0.875, 0.625, 0.625, 0.875, 0.625, 0.875, 0.875, 0.625, 0.875, 0.125, 0.625, 0.375, 0.625, 0.375, 0.875, 0.125, 0.875, 0.625, 0.625, 0.875, 0.625, 0.875, 0.875, 0.625, 0.875, 0.625, 0.625, 0.875, 0.625, 0.875, 0.875, 0.625, 0.875, 0.625, 0.625, 0.875, 0.625, 0.875, 0.875, 0.625, 0.875, 0.125, 0.625, 0.375, 0.625, 0.375, 0.875, 0.125, 0.875, 0.625, 0.625, 0.875, 0.625, 0.875, 0.875, 0.625, 0.875, 0.125, 0.625, 0.375, 0.625, 0.375, 0.875, 0.125, 0.875, 0.625, 0.625, 0.875, 0.625, 0.875, 0.875, 0.625, 0.875, 0.875, 0.625, 0.625, 0.625, 0.625, 0.875, 0.875, 0.875, 0.125, 0.625, 0.375, 0.625, 0.375, 0.875, 0.125, 0.875, 0.625, 0.625, 0.875, 0.625, 0.875, 0.875, 0.625, 0.875, 0.625, 0.625, 0.875, 0.625, 0.875, 0.875, 0.625, 0.875, 0.125, 0.625, 0.375, 0.625, 0.375, 0.875, 0.125, 0.875, 0.125, 0.125, 0.375, 0.125, 0.375, 0.375, 0.125, 0.375, 0.625, 0.625, 0.875, 0.625, 0.875, 0.875, 0.625, 0.875, 0.625, 0.625, 0.875, 0.625, 0.875, 0.875, 0.625, 0.875, 0.125, 0.625, 0.375, 0.625, 0.375, 0.875, 0.125, 0.875, 0.625, 0.625, 0.875, 0.625, 0.875, 0.875, 0.625, 0.875, 0.625, 0.625, 0.875, 0.625, 0.875, 0.875, 0.625, 0.875, 0.125, 0.625, 0.375, 0.625, 0.375, 0.875, 0.125, 0.875, 0.125, 0.625, 0.375, 0.625, 0.375, 0.875, 0.125, 0.875, 0.625, 0.625, 0.875, 0.625, 0.875, 0.875, 0.625, 0.875, 0.625, 0.625, 0.875, 0.625, 0.875, 0.875, 0.625, 0.875, 0.625, 0.625, 0.875, 0.625, 0.875, 0.875, 0.625, 0.875, 0.625, 0.625, 0.875, 0.625, 0.875, 0.875, 0.625, 0.875, 0.125, 0.625, 0.375, 0.625, 0.375, 0.875, 0.125, 0.875, 0.125, 0.125, 0.375, 0.125, 0.375, 0.375, 0.125, 0.375, 0.625, 0.625, 0.875, 0.625, 0.875, 0.875, 0.625, 0.875, 0.625, 0.625, 0.875, 0.625, 0.875, 0.875, 0.625, 0.875, 0.125, 0.125, 0.375, 0.125, 0.375, 0.375, 0.125, 0.375, 0.625, 0.625, 0.875, 0.625, 0.875, 0.875, 0.625, 0.875, 0.625, 0.625, 0.875, 0.625, 0.875, 0.875, 0.625, 0.875, 0.625, 0.625, 0.875, 0.625, 0.875, 0.875, 0.625, 0.875, 0.625, 0.625, 0.875, 0.625, 0.875, 0.875, 0.625, 0.875, 0.875, 0.625, 0.625, 0.625, 0.625, 0.875, 0.875, 0.875, 0.625, 0.625, 0.875, 0.625, 0.875, 0.875, 0.625, 0.875, 0.625, 0.625, 0.875, 0.625, 0.875, 0.875, 0.625, 0.875, 0.625, 0.625, 0.875, 0.625, 0.875, 0.875, 0.625, 0.875, 0.625, 0.625, 0.875, 0.625, 0.875, 0.875, 0.625, 0.875, 0.625, 0.125, 0.875, 0.125, 0.875, 0.375, 0.625, 0.375, 0.125, 0.625, 0.375, 0.625, 0.375, 0.875, 0.125, 0.875, 0.625, 0.125, 0.875, 0.125, 0.875, 0.375, 0.625, 0.375, 0.625, 0.125, 0.875, 0.125, 0.875, 0.375, 0.625, 0.375, 0.625, 0.125, 0.875, 0.125, 0.875, 0.375, 0.625, 0.375, 0.625, 0.125, 0.875, 0.125, 0.875, 0.375, 0.625, 0.375, 0.625, 0.125, 0.875, 0.125, 0.875, 0.375, 0.625, 0.375, 0.125, 0.625, 0.375, 0.625, 0.375, 0.875, 0.125, 0.875, 0.125, 0.625, 0.375, 0.625, 0.375, 0.875, 0.125, 0.875, 0.625, 0.125, 0.875, 0.125, 0.875, 0.375, 0.625, 0.375, 0.625, 0.125, 0.875, 0.125, 0.875, 0.375, 0.625, 0.375, 0.625, 0.125, 0.875, 0.125, 0.875, 0.375, 0.625, 0.375, 0.625, 0.125, 0.875, 0.125, 0.875, 0.375, 0.625, 0.375, 0.125, 0.625, 0.375, 0.625, 0.375, 0.875, 0.125, 0.875, 0.625, 0.125, 0.875, 0.125, 0.875, 0.375, 0.625, 0.375, 0.125, 0.625, 0.375, 0.625, 0.375, 0.875, 0.125, 0.875, 0.125, 0.625, 0.375, 0.625, 0.375, 0.875, 0.125, 0.875, 0.125, 0.625, 0.375, 0.625, 0.375, 0.875, 0.125, 0.875, 0.125, 0.625, 0.375, 0.625, 0.375, 0.875, 0.125, 0.875, 0.125, 0.625, 0.375, 0.625, 0.375, 0.875, 0.125, 0.875, 0.125, 0.625, 0.375, 0.625, 0.375, 0.875, 0.125, 0.875, 0.125, 0.625, 0.375, 0.625, 0.375, 0.875, 0.125, 0.875, 0.125, 0.625, 0.375, 0.625, 0.375, 0.875, 0.125, 0.875, 0.625, 0.125, 0.875, 0.125, 0.875, 0.375, 0.625, 0.375, 0.625, 0.125, 0.875, 0.125, 0.875, 0.375, 0.625, 0.375, 0.125, 0.625, 0.375, 0.625, 0.375, 0.875, 0.125, 0.875, 0.625, 0.125, 0.875, 0.125, 0.875, 0.375, 0.625, 0.375, 0.625, 0.125, 0.875, 0.125, 0.875, 0.375, 0.625, 0.375, 0.125, 0.625, 0.375, 0.625, 0.375, 0.875, 0.125, 0.875, 0.125, 0.625, 0.375, 0.625, 0.375, 0.875, 0.125, 0.875, 0.125, 0.625, 0.375, 0.625, 0.375, 0.875, 0.125, 0.875, 0.625, 0.125, 0.875, 0.125, 0.875, 0.375, 0.625, 0.375, 0.125, 0.625, 0.375, 0.625, 0.375, 0.875, 0.125, 0.875, 0.625, 0.125, 0.875, 0.125, 0.875, 0.375, 0.625, 0.375, 0.125, 0.625, 0.375, 0.625, 0.375, 0.875, 0.125, 0.875, 0.625, 0.125, 0.875, 0.125, 0.875, 0.375, 0.625, 0.375, 0.125, 0.625, 0.375, 0.625, 0.375, 0.875, 0.125, 0.875, 0.625, 0.125, 0.875, 0.125, 0.875, 0.375, 0.625, 0.375, 0.125, 0.625, 0.375, 0.625, 0.375, 0.875, 0.125, 0.875, 0.625, 0.125, 0.875, 0.125, 0.875, 0.375, 0.625, 0.375, 0.625, 0.125, 0.875, 0.125, 0.875, 0.375, 0.625, 0.375, 0.625, 0.125, 0.875, 0.125, 0.875, 0.375, 0.625, 0.375, 0.625, 0.125, 0.875, 0.125, 0.875, 0.375, 0.625, 0.375, 0.625, 0.125, 0.875, 0.125, 0.875, 0.375, 0.625, 0.375, 0.625, 0.125, 0.875, 0.125, 0.875, 0.375, 0.625, 0.375, 0.625, 0.125, 0.875, 0.125, 0.875, 0.375, 0.625, 0.375, 0.125, 0.625, 0.375, 0.625, 0.375, 0.875, 0.125, 0.875, 0.625, 0.125, 0.875, 0.125, 0.875, 0.375, 0.625, 0.375, 0.125, 0.625, 0.375, 0.625, 0.375, 0.875, 0.125, 0.875, 0.625, 0.125, 0.875, 0.125, 0.875, 0.375, 0.625, 0.375, 0.125, 0.625, 0.375, 0.625, 0.375, 0.875, 0.125, 0.875, 0.125, 0.625, 0.375, 0.625, 0.375, 0.875, 0.125, 0.875, 0.625, 0.125, 0.875, 0.125, 0.875, 0.375, 0.625, 0.375, 0.625, 0.125, 0.875, 0.125, 0.875, 0.375, 0.625, 0.375, 0.625, 0.125, 0.875, 0.125, 0.875, 0.375, 0.625, 0.375, 0.125, 0.625, 0.375, 0.625, 0.375, 0.875, 0.125, 0.875, 0.125, 0.625, 0.375, 0.625, 0.375, 0.875, 0.125, 0.875, 0.625, 0.125, 0.875, 0.125, 0.875, 0.375, 0.625, 0.375, 0.625, 0.125, 0.875, 0.125, 0.875, 0.375, 0.625, 0.375, 0.125, 0.625, 0.375, 0.625, 0.375, 0.875, 0.125, 0.875, 0.625, 0.125, 0.875, 0.125, 0.875, 0.375, 0.625, 0.375, 0.625, 0.125, 0.875, 0.125, 0.875, 0.375, 0.625, 0.375, 0.125, 0.625, 0.375, 0.625, 0.375, 0.875, 0.125, 0.875, 0.625, 0.125, 0.875, 0.125, 0.875, 0.375, 0.625, 0.375, 0.625, 0.125, 0.875, 0.125, 0.875, 0.375, 0.625, 0.375, 0.125, 0.625, 0.375, 0.625, 0.375, 0.875, 0.125, 0.875, 0.125, 0.625, 0.375, 0.625, 0.375, 0.875, 0.125, 0.875, 0.125, 0.625, 0.375, 0.625, 0.375, 0.875, 0.125, 0.875, 0.625, 0.125, 0.875, 0.125, 0.875, 0.375, 0.625, 0.375, 0.125, 0.625, 0.375, 0.625, 0.375, 0.875, 0.125, 0.875, 0.625, 0.125, 0.875, 0.125, 0.875, 0.375, 0.625, 0.375, 0.625, 0.125, 0.875, 0.125, 0.875, 0.375, 0.625, 0.375, 0.625, 0.125, 0.875, 0.125, 0.875, 0.375, 0.625, 0.375, 0.625, 0.125, 0.875, 0.125, 0.875, 0.375, 0.625, 0.375, 0.125, 0.625, 0.375, 0.625, 0.375, 0.875, 0.125, 0.875, 0.625, 0.125, 0.875, 0.125, 0.875, 0.375, 0.625, 0.375, 0.125, 0.625, 0.375, 0.625, 0.375, 0.875, 0.125, 0.875, 0.625, 0.125, 0.875, 0.125, 0.875, 0.375, 0.625, 0.375, 0.625, 0.125, 0.875, 0.125, 0.875, 0.375, 0.625, 0.375, 0.125, 0.625, 0.375, 0.625, 0.375, 0.875, 0.125, 0.875, 0.625, 0.125, 0.875, 0.125, 0.875, 0.375, 0.625, 0.375, 0.625, 0.125, 0.875, 0.125, 0.875, 0.375, 0.625, 0.375, 0.125, 0.625, 0.375, 0.625, 0.375, 0.875, 0.125, 0.875, 0.125, 0.625, 0.375, 0.625, 0.375, 0.875, 0.125, 0.875, 0.125, 0.625, 0.375, 0.625, 0.375, 0.875, 0.125, 0.875, 0.625, 0.125, 0.875, 0.125, 0.875, 0.375, 0.625, 0.375, 0.625, 0.125, 0.875, 0.125, 0.875, 0.375, 0.625, 0.375, 0.625, 0.125, 0.875, 0.125, 0.875, 0.375, 0.625, 0.375, 0.125, 0.625, 0.375, 0.625, 0.375, 0.875, 0.125, 0.875, 0.125, 0.625, 0.375, 0.625, 0.375, 0.875, 0.125, 0.875, 0.125, 0.625, 0.375, 0.625, 0.375, 0.875, 0.125, 0.875, 0.625, 0.125, 0.875, 0.125, 0.875, 0.375, 0.625, 0.375, 0.625, 0.125, 0.875, 0.125, 0.875, 0.375, 0.625, 0.375, 0.625, 0.125, 0.875, 0.125, 0.875, 0.375, 0.625, 0.375, 0.125, 0.625, 0.375, 0.625, 0.375, 0.875, 0.125, 0.875, 0.625, 0.125, 0.875, 0.125, 0.875, 0.375, 0.625, 0.375, 0.125, 0.625, 0.375, 0.625, 0.375, 0.875, 0.125, 0.875, 0.625, 0.125, 0.875, 0.125, 0.875, 0.375, 0.625, 0.375, 0.625, 0.125, 0.875, 0.125, 0.875, 0.375, 0.625, 0.375, 0.125, 0.625, 0.375, 0.625, 0.375, 0.875, 0.125, 0.875, 0.125, 0.625, 0.375, 0.625, 0.375, 0.875, 0.125, 0.875, 0.125, 0.625, 0.375, 0.625, 0.375, 0.875, 0.125, 0.875, 0.125, 0.625, 0.375, 0.625, 0.375, 0.875, 0.125, 0.875, 0.125, 0.625, 0.375, 0.625, 0.375, 0.875, 0.125, 0.875, 0.625, 0.125, 0.875, 0.125, 0.875, 0.375, 0.625, 0.375, 0.125, 0.625, 0.375, 0.625, 0.375, 0.875, 0.125, 0.875, 0.125, 0.625, 0.375, 0.625, 0.375, 0.875, 0.125, 0.875, 0.625, 0.125, 0.875, 0.125, 0.875, 0.375, 0.625, 0.375, 0.625, 0.125, 0.875, 0.125, 0.875, 0.375, 0.625, 0.375, 0.625, 0.125, 0.875, 0.125, 0.875, 0.375, 0.625, 0.375, 0.625, 0.125, 0.875, 0.125, 0.875, 0.375, 0.625, 0.375, 0.125, 0.625, 0.375, 0.625, 0.375, 0.875, 0.125, 0.875, 0.125, 0.625, 0.375, 0.625, 0.375, 0.875, 0.125, 0.875, 0.125, 0.625, 0.375, 0.625, 0.375, 0.875, 0.125, 0.875, 0.125, 0.625, 0.375, 0.625, 0.375, 0.875, 0.125, 0.875, 0.625, 0.125, 0.875, 0.125, 0.875, 0.375, 0.625, 0.375, 0.125, 0.625, 0.375, 0.625, 0.375, 0.875, 0.125, 0.875, 0.125, 0.625, 0.375, 0.625, 0.375, 0.875, 0.125, 0.875, 0.625, 0.125, 0.875, 0.125, 0.875, 0.375, 0.625, 0.375, 0.625, 0.125, 0.875, 0.125, 0.875, 0.375, 0.625, 0.375, 0.625, 0.125, 0.875, 0.125, 0.875, 0.375, 0.625, 0.375, 0.125, 0.625, 0.375, 0.625, 0.375, 0.875, 0.125, 0.875, 0.625, 0.125, 0.875, 0.125, 0.875, 0.375, 0.625, 0.375, 0.625, 0.125, 0.875, 0.125, 0.875, 0.375, 0.625, 0.375, 0.125, 0.625, 0.375, 0.625, 0.375, 0.875, 0.125, 0.875, 0.625, 0.125, 0.875, 0.125, 0.875, 0.375, 0.625, 0.375, 0.125, 0.625, 0.375, 0.625, 0.375, 0.875, 0.125, 0.875, 0.125, 0.625, 0.375, 0.625, 0.375, 0.875, 0.125, 0.875, 0.125, 0.625, 0.375, 0.625, 0.375, 0.875, 0.125, 0.875, 0.125, 0.625, 0.375, 0.625, 0.375, 0.875, 0.125, 0.875, 0.125, 0.625, 0.375, 0.625, 0.375, 0.875, 0.125, 0.875, 0.125, 0.625, 0.375, 0.625, 0.375, 0.875, 0.125, 0.875, 0.125, 0.625, 0.375, 0.625, 0.375, 0.875, 0.125, 0.875, 0.125, 0.625, 0.375, 0.625, 0.375, 0.875, 0.125, 0.875, 0.125, 0.625, 0.375, 0.625, 0.375, 0.875, 0.125, 0.875, 0.125, 0.625, 0.375, 0.625, 0.375, 0.875, 0.125, 0.875, 0.625, 0.125, 0.875, 0.125, 0.875, 0.375, 0.625, 0.375, 0.125, 0.625, 0.375, 0.625, 0.375, 0.875, 0.125, 0.875, 0.125, 0.625, 0.375, 0.625, 0.375, 0.875, 0.125, 0.875, 0.625, 0.125, 0.875, 0.125, 0.875, 0.375, 0.625, 0.375, 0.125, 0.625, 0.375, 0.625, 0.375, 0.875, 0.125, 0.875, 0.125, 0.625, 0.375, 0.625, 0.375, 0.875, 0.125, 0.875, 0.125, 0.625, 0.375, 0.625, 0.375, 0.875, 0.125, 0.875, 0.125, 0.625, 0.375, 0.625, 0.375, 0.875, 0.125, 0.875, 0.125, 0.625, 0.375, 0.625, 0.375, 0.875, 0.125, 0.875, 0.625, 0.125, 0.875, 0.125, 0.875, 0.375, 0.625, 0.375, 0.625, 0.125, 0.875, 0.125, 0.875, 0.375, 0.625, 0.375, 0.625, 0.125, 0.875, 0.125, 0.875, 0.375, 0.625, 0.375, 0.625, 0.125, 0.875, 0.125, 0.875, 0.375, 0.625, 0.375, 0.125, 0.625, 0.375, 0.625, 0.375, 0.875, 0.125, 0.875, 0.625, 0.125, 0.875, 0.125, 0.875, 0.375, 0.625, 0.375, 0.125, 0.625, 0.375, 0.625, 0.375, 0.875, 0.125, 0.875, 0.625, 0.125, 0.875, 0.125, 0.875, 0.375, 0.625, 0.375, 0.625, 0.125, 0.875, 0.125, 0.875, 0.375, 0.625, 0.375, 0.625, 0.125, 0.875, 0.125, 0.875, 0.375, 0.625, 0.375, 0.125, 0.625, 0.375, 0.625, 0.375, 0.875, 0.125, 0.875, 0.625, 0.125, 0.875, 0.125, 0.875, 0.375, 0.625, 0.375, 0.125, 0.625, 0.375, 0.625, 0.375, 0.875, 0.125, 0.875, 0.125, 0.625, 0.375, 0.625, 0.375, 0.875, 0.125, 0.875, 0.625, 0.125, 0.875, 0.125, 0.875, 0.375, 0.625, 0.375, 0.125, 0.625, 0.375, 0.625, 0.375, 0.875, 0.125, 0.875, 0.125, 0.625, 0.375, 0.625, 0.375, 0.875, 0.125, 0.875, 0.625, 0.125, 0.875, 0.125, 0.875, 0.375, 0.625, 0.375, 0.625, 0.125, 0.875, 0.125, 0.875, 0.375, 0.625, 0.375, 0.625, 0.125, 0.875, 0.125, 0.875, 0.375, 0.625, 0.375, 0.625, 0.125, 0.875, 0.125, 0.875, 0.375, 0.625, 0.375, 0.625, 0.125, 0.875, 0.125, 0.875, 0.375, 0.625, 0.375, 0.125, 0.625, 0.375, 0.625, 0.375, 0.875, 0.125, 0.875, 0.625, 0.125, 0.875, 0.125, 0.875, 0.375, 0.625, 0.375, 0.625, 0.125, 0.875, 0.125, 0.875, 0.375, 0.625, 0.375, 0.625, 0.125, 0.875, 0.125, 0.875, 0.375, 0.625, 0.375, 0.625, 0.125, 0.875, 0.125, 0.875, 0.375, 0.625, 0.375, 0.125, 0.625, 0.375, 0.625, 0.375, 0.875, 0.125, 0.875, 0.125, 0.625, 0.375, 0.625, 0.375, 0.875, 0.125, 0.875, 0.125, 0.625, 0.375, 0.625, 0.375, 0.875, 0.125, 0.875, 0.125, 0.625, 0.375, 0.625, 0.375, 0.875, 0.125, 0.875, 0.625, 0.125, 0.875, 0.125, 0.875, 0.375, 0.625, 0.375, 0.625, 0.125, 0.875, 0.125, 0.875, 0.375, 0.625, 0.375, 0.625, 0.125, 0.875, 0.125, 0.875, 0.375, 0.625, 0.375, 0.125, 0.625, 0.375, 0.625, 0.375, 0.875, 0.125, 0.875, 0.125, 0.625, 0.375, 0.625, 0.375, 0.875, 0.125, 0.875, 0.125, 0.625, 0.375, 0.625, 0.375, 0.875, 0.125, 0.875, 0.125, 0.625, 0.375, 0.625, 0.375, 0.875, 0.125, 0.875, 0.625, 0.125, 0.875, 0.125, 0.875, 0.375, 0.625, 0.375, 0.625, 0.125, 0.875, 0.125, 0.875, 0.375, 0.625, 0.375, 0.625, 0.125, 0.875, 0.125, 0.875, 0.375, 0.625, 0.375, 0.125, 0.625, 0.375, 0.625, 0.375, 0.875, 0.125, 0.875, 0.125, 0.625, 0.375, 0.625, 0.375, 0.875, 0.125, 0.875, 0.625, 0.125, 0.875, 0.125, 0.875, 0.375, 0.625, 0.375, 0.125, 0.625, 0.375, 0.625, 0.375, 0.875, 0.125, 0.875, 0.125, 0.625, 0.375, 0.625, 0.375, 0.875, 0.125, 0.875, 0.125, 0.625, 0.375, 0.625, 0.375, 0.875, 0.125, 0.875])
me_down.materials.append(mat_0_001)
me_down.use_remesh_preserve_volume = False
me_down.use_remesh_preserve_attributes = False
me_down.use_mirror_vertex_groups = False
me_down.update()
me_down.normals_split_custom_set([tuple(v) for v in zip(*[iter([0.0, 1.0, 0.0, 0.0, 1.0, 0.0, 0.0, 1.0, 0.0, 0.0, 1.0, 0.0, 0.0, 1.0, 0.0, 0.0, 1.0, 0.0, 0.0, 1.0, 0.0, 0.0, 1.0, 0.0, -0.3827, 0.0, -0.9239, -0.3827, 0.0, -0.9239, -0.3827, 0.0, -0.9239, -0.3827, 0.0, -0.9239, -0.9239, 0.0, 0.3827, -0.9239, 0.0, 0.3827, -0.9239, 0.0, 0.3827, -0.9239, 0.0, 0.3827, -0.7071, 0.0, 0.7071, -0.7071, 0.0, 0.7071, -0.7071, 0.0, 0.7071, -0.7071, 0.0, 0.7071, 0.9239, 0.0, 0.3827, 0.9239, 0.0, 0.3827, 0.9239, 0.0, 0.3827, 0.9239, 0.0, 0.3827, 1.0, 0.0, 0.0, 1.0, 0.0, 0.0, 1.0, 0.0, 0.0, 1.0, 0.0, 0.0, 0.7071, 0.0, 0.7071, 0.7071, 0.0, 0.7071, 0.7071, 0.0, 0.7071, 0.7071, 0.0, 0.7071, -0.9239, 0.0, -0.3827, -0.9239, 0.0, -0.3827, -0.9239, 0.0, -0.3827, -0.9239, 0.0, -0.3827, 0.0, 0.0, 1.0, 0.0, 0.0, 1.0, 0.0, 0.0, 1.0, 0.0, 0.0, 1.0, 0.0, 1.0, 0.0, 0.0, 1.0, 0.0, 0.0, 1.0, 0.0, 0.0, 1.0, 0.0, -0.7071, 0.0, -0.7071, -0.7071, 0.0, -0.7071, -0.7071, 0.0, -0.7071, -0.7071, 0.0, -0.7071, -0.3827, 0.0, 0.9239, -0.3827, 0.0, 0.9239, -0.3827, 0.0, 0.9239, -0.3827, 0.0, 0.9239, 0.3827, 0.0, 0.9239, 0.3827, 0.0, 0.9239, 0.3827, 0.0, 0.9239, 0.3827, 0.0, 0.9239, 0.9239, 0.0, -0.3827, 0.9239, 0.0, -0.3827, 0.9239, 0.0, -0.3827, 0.9239, 0.0, -0.3827, -1.0, 0.0, 0.0, -1.0, 0.0, 0.0, -1.0, 0.0, 0.0, -1.0, 0.0, 0.0, 0.0, -1.0, 0.0, 0.0, -1.0, 0.0, 0.0, -1.0, 0.0, 0.0, -1.0, 0.0, 0.0, 0.0, -1.0, 0.0, 0.0, -1.0, 0.0, 0.0, -1.0, 0.0, 0.0, -1.0, 0.0, 1.0, 0.0, 0.0, 1.0, 0.0, 0.0, 1.0, 0.0, 0.0, 1.0, 0.0, 0.0, 0.0, 1.0, 0.0, 0.0, 1.0, 0.0, 0.0, 1.0, 0.0, 0.0, 1.0, 0.3827, 0.0, -0.9239, 0.3827, 0.0, -0.9239, 0.3827, 0.0, -0.9239, 0.3827, 0.0, -0.9239, 0.0, -1.0, 0.0, 0.0, -1.0, 0.0, 0.0, -1.0, 0.0, 0.0, -1.0, 0.0, 0.0, 1.0, 3.329e-06, 0.0, 1.0, 3.329e-06, 0.0, 1.0, 3.329e-06, 0.0, 1.0, 3.329e-06, 0.0, 0.0, -1.0, 0.0, 0.0, -1.0, 0.0, 0.0, -1.0, 0.0, 0.0, -1.0, -1.0, 0.0, 0.0, -1.0, 0.0, 0.0, -1.0, 0.0, 0.0, -1.0, 0.0, 0.0, 0.0, 1.0, -8.324e-07, 0.0, 1.0, -8.324e-07, 0.0, 1.0, -8.324e-07, 0.0, 1.0, -8.324e-07, 0.3827, 0.0, -0.9239, 0.3827, 0.0, -0.9239, 0.3827, 0.0, -0.9239, 0.3827, 0.0, -0.9239, 0.0, 1.0, 0.0, 0.0, 1.0, 0.0, 0.0, 1.0, 0.0, 0.0, 1.0, 0.0, 0.0, 1.0, -8.324e-07, 0.0, 1.0, -8.324e-07, 0.0, 1.0, -8.324e-07, 0.0, 1.0, -8.324e-07, -0.3827, 0.0, 0.9239, -0.3827, 0.0, 0.9239, -0.3827, 0.0, 0.9239, -0.3827, 0.0, 0.9239, 1.0, 0.0, 0.0, 1.0, 0.0, 0.0, 1.0, 0.0, 0.0, 1.0, 0.0, 0.0, 0.7071, 0.0, 0.7071, 0.7071, 0.0, 0.7071, 0.7071, 0.0, 0.7071, 0.7071, 0.0, 0.7071, 0.9239, 0.0, 0.3827, 0.9239, 0.0, 0.3827, 0.9239, 0.0, 0.3827, 0.9239, 0.0, 0.3827, 0.0, -1.0, 0.0, 0.0, -1.0, 0.0, 0.0, -1.0, 0.0, 0.0, -1.0, 0.0, 0.7071, 0.0, -0.7071, 0.7071, 0.0, -0.7071, 0.7071, 0.0, -0.7071, 0.7071, 0.0, -0.7071, 0.3827, 0.0, 0.9239, 0.3827, 0.0, 0.9239, 0.3827, 0.0, 0.9239, 0.3827, 0.0, 0.9239, 0.0, -1.0, 0.0, 0.0, -1.0, 0.0, 0.0, -1.0, 0.0, 0.0, -1.0, 0.0, 0.0, -1.0, 0.0, 0.0, -1.0, 0.0, 0.0, -1.0, 0.0, 0.0, -1.0, 0.0, -0.9239, 0.0, 0.3827, -0.9239, 0.0, 0.3827, -0.9239, 0.0, 0.3827, -0.9239, 0.0, 0.3827, -0.9239, 0.0, -0.3827, -0.9239, 0.0, -0.3827, -0.9239, 0.0, -0.3827, -0.9239, 0.0, -0.3827, 0.0, -1.0, 0.0, 0.0, -1.0, 0.0, 0.0, -1.0, 0.0, 0.0, -1.0, 0.0, -0.3827, 0.0, -0.9239, -0.3827, 0.0, -0.9239, -0.3827, 0.0, -0.9239, -0.3827, 0.0, -0.9239, -0.7071, 0.0, 0.7071, -0.7071, 0.0, 0.7071, -0.7071, 0.0, 0.7071, -0.7071, 0.0, 0.7071, 0.9239, 0.0, -0.3827, 0.9239, 0.0, -0.3827, 0.9239, 0.0, -0.3827, 0.9239, 0.0, -0.3827, 0.0, -1.0, 0.0, 0.0, -1.0, 0.0, 0.0, -1.0, 0.0, 0.0, -1.0, 0.0, -0.7071, 0.0, -0.7071, -0.7071, 0.0, -0.7071, -0.7071, 0.0, -0.7071, -0.7071, 0.0, -0.7071, 0.0, -1.0, 0.0, 0.0, -1.0, 0.0, 0.0, -1.0, 0.0, 0.0, -1.0, 0.0, 0.7071, 0.0, -0.7071, 0.7071, 0.0, -0.7071, 0.7071, 0.0, -0.7071, 0.7071, 0.0, -0.7071, 0.0, 0.06169, 0.9981, 0.0, 0.06169, 0.9981, 0.0, 0.06169, 0.9981, 0.0, 0.06169, 0.9981, 0.0, 0.3389, -0.9408, 0.0, 0.3389, -0.9408, 0.0, 0.3389, -0.9408, 0.0, 0.3389, -0.9408, 0.0, 0.0, -1.0, 0.0, 0.0, -1.0, 0.0, 0.0, -1.0, 0.0, 0.0, -1.0, -0.884, 0.02884, 0.4667, -0.884, 0.02884, 0.4667, -0.884, 0.02884, 0.4667, -0.884, 0.02884, 0.4667, 0.03473, -0.06121, -0.9975, 0.03467, -0.06134, -0.9975, 0.03455, -0.06165, -0.9975, 0.03437, -0.0621, -0.9975, -1.0, 0.0, 0.0, -1.0, 0.0, 0.0, -1.0, 0.0, 0.0, -1.0, 0.0, 0.0, -1.0, 0.0, 0.0, -1.0, 0.0, 0.0, -1.0, 0.0, 0.0, -1.0, 0.0, 0.0, 1.0, 0.0, 0.0, 1.0, 0.0, 0.0, 1.0, 0.0, 0.0, 1.0, 0.0, 0.0, 0.0, -0.1148, 0.9934, 0.0, -0.1148, 0.9934, 0.0, -0.1148, 0.9934, 0.0, -0.1148, 0.9934, 0.0, -0.06169, -0.9981, 0.0, -0.06169, -0.9981, 0.0, -0.06169, -0.9981, 0.0, -0.06169, -0.9981, 0.0, -0.1148, 0.9934, 0.0, -0.1148, 0.9934, 0.0, -0.1148, 0.9934, 0.0, -0.1148, 0.9934, 1.0, 0.0, 0.0, 1.0, 0.0, 0.0, 1.0, 0.0, 0.0, 1.0, 0.0, 0.0, 0.0, 0.06169, 0.9981, 0.0, 0.06169, 0.9981, 0.0, 0.06169, 0.9981, 0.0, 0.06169, 0.9981, 1.0, 7.297e-09, 0.0, 1.0, 7.297e-09, 0.0, 1.0, 7.297e-09, 0.0, 1.0, 7.297e-09, 0.0, 1.0, 0.0, 0.0, 1.0, 0.0, 0.0, 1.0, 0.0, 0.0, 1.0, 0.0, 0.0, 0.0, -1.0, 0.0, 0.0, -1.0, 0.0, 0.0, -1.0, 0.0, 0.0, -1.0, 0.0, -1.0, 0.0, 0.0, -1.0, 0.0, 0.0, -1.0, 0.0, 0.0, -1.0, 0.0, 0.0, 0.0, 0.0, 1.0, 0.0, 0.0, 1.0, 0.0, 0.0, 1.0, 0.0, 0.0, 1.0, 0.0, -0.06169, -0.9981, 0.0, -0.06169, -0.9981, 0.0, -0.06169, -0.9981, 0.0, -0.06169, -0.9981, 1.0, 0.0, 0.0, 1.0, 0.0, 0.0, 1.0, 0.0, 0.0, 1.0, 0.0, 0.0, 0.0, 0.3389, -0.9408, 0.0, 0.3389, -0.9408, 0.0, 0.3389, -0.9408, 0.0, 0.3389, -0.9408, 0.0, -0.3389, 0.9408, 0.0, -0.3389, 0.9408, 0.0, -0.3389, 0.9408, 0.0, -0.3389, 0.9408, -1.0, 0.0, 0.0, -1.0, 0.0, 0.0, -1.0, 0.0, 0.0, -1.0, 0.0, 0.0, 0.0, -0.06169, -0.9981, 0.0, -0.06169, -0.9981, 0.0, -0.06169, -0.9981, 0.0, -0.06169, -0.9981, 0.0, 1.0, 0.0, 0.0, 1.0, 0.0, 0.0, 1.0, 0.0, 0.0, 1.0, 0.0, -1.0, 0.0, 0.0, -1.0, 0.0, 0.0, -1.0, 0.0, 0.0, -1.0, 0.0, 0.0, 0.0, 0.3389, -0.9408, 0.0, 0.3389, -0.9408, 0.0, 0.3389, -0.9408, 0.0, 0.3389, -0.9408, 0.0, 0.06169, 0.9981, 0.0, 0.06169, 0.9981, 0.0, 0.06169, 0.9981, 0.0, 0.06169, 0.9981, 0.0, -0.06169, -0.9981, 0.0, -0.06169, -0.9981, 0.0, -0.06169, -0.9981, 0.0, -0.06169, -0.9981, 0.0, -0.06169, -0.9981, 0.0, -0.06169, -0.9981, 0.0, -0.06169, -0.9981, 0.0, -0.06169, -0.9981, 0.0, 0.3389, -0.9408, 0.0, 0.3389, -0.9408, 0.0, 0.3389, -0.9408, 0.0, 0.3389, -0.9408, -1.0, -8.085e-07, 0.0, -1.0, -8.085e-07, 0.0, -1.0, -8.085e-07, 0.0, -1.0, -8.085e-07, 0.0, 0.0, -0.3385, 0.941, 0.0, -0.3385, 0.941, 0.0, -0.3385, 0.941, 0.0, -0.3385, 0.941, 0.0, 0.06169, 0.9981, 0.0, 0.06169, 0.9981, 0.0, 0.06169, 0.9981, 0.0, 0.06169, 0.9981, 0.0, 0.7612, 0.6485, 0.0, 0.7612, 0.6485, 0.0, 0.7612, 0.6485, 0.0, 0.7612, 0.6485, 1.0, 0.0, 0.0, 1.0, 0.0, 0.0, 1.0, 0.0, 0.0, 1.0, 0.0, 0.0, 1.0, 0.0, 0.0, 1.0, 0.0, 0.0, 1.0, 0.0, 0.0, 1.0, 0.0, 0.0, 0.0, -0.3389, 0.9408, 0.0, -0.3389, 0.9408, 0.0, -0.3389, 0.9408, 0.0, -0.3389, 0.9408, 0.0, 0.06169, 0.9981, 0.0, 0.06169, 0.9981, 0.0, 0.06169, 0.9981, 0.0, 0.06169, 0.9981, 0.0, 0.3389, -0.9408, 0.0, 0.3389, -0.9408, 0.0, 0.3389, -0.9408, 0.0, 0.3389, -0.9408, 1.0, 0.0, 0.0, 1.0, 0.0, 0.0, 1.0, 0.0, 0.0, 1.0, 0.0, 0.0, 0.0, 0.0, -1.0, 0.0, 0.0, -1.0, 0.0, 0.0, -1.0, 0.0, 0.0, -1.0, 0.0, 0.06169, 0.9981, 0.0, 0.06169, 0.9981, 0.0, 0.06169, 0.9981, 0.0, 0.06169, 0.9981, -1.0, 0.0, 0.0, -1.0, 0.0, 0.0, -1.0, 0.0, 0.0, -1.0, 0.0, 0.0, -1.0, 0.0, 0.0, -1.0, 0.0, 0.0, -1.0, 0.0, 0.0, -1.0, 0.0, 0.0, 0.0, 1.0, 0.0, 0.0, 1.0, 0.0, 0.0, 1.0, 0.0, 0.0, 1.0, 0.0, 1.0, 0.0, 0.0, 1.0, 0.0, 0.0, 1.0, 0.0, 0.0, 1.0, 0.0, 0.0, -1.0, 0.0, 0.0, -1.0, 0.0, 0.0, -1.0, 0.0, 0.0, -1.0, 0.0, 0.0, 0.0, 0.3389, -0.9408, 0.0, 0.3389, -0.9408, 0.0, 0.3389, -0.9408, 0.0, 0.3389, -0.9408, 0.0, 0.06169, 0.9981, 0.0, 0.06169, 0.9981, 0.0, 0.06169, 0.9981, 0.0, 0.06169, 0.9981, 0.0, 0.3389, -0.9408, 0.0, 0.3389, -0.9408, 0.0, 0.3389, -0.9408, 0.0, 0.3389, -0.9408, 0.0, -1.0, 0.0, 0.0, -1.0, 0.0, 0.0, -1.0, 0.0, 0.0, -1.0, 0.0, 0.0, 0.7612, 0.6485, 0.0, 0.7612, 0.6485, 0.0, 0.7612, 0.6485, 0.0, 0.7612, 0.6485, 0.0, 0.0, 1.0, 0.0, 0.0, 1.0, 0.0, 0.0, 1.0, 0.0, 0.0, 1.0, -0.884, 0.02884, 0.4667, -0.884, 0.02884, 0.4667, -0.884, 0.02884, 0.4667, -0.884, 0.02884, 0.4667, 0.0, -0.06169, -0.9981, 0.0, -0.06169, -0.9981, 0.0, -0.06169, -0.9981, 0.0, -0.06169, -0.9981, 1.0, 0.0, 0.0, 1.0, 0.0, 0.0, 1.0, 0.0, 0.0, 1.0, 0.0, 0.0, 0.0, 0.3389, -0.9408, 0.0, 0.3389, -0.9408, 0.0, 0.3389, -0.9408, 0.0, 0.3389, -0.9408, 0.0, -0.3389, 0.9408, 0.0, -0.3389, 0.9408, 0.0, -0.3389, 0.9408, 0.0, -0.3389, 0.9408, 0.0, 0.0, 1.0, 0.0, 0.0, 1.0, 0.0, 0.0, 1.0, 0.0, 0.0, 1.0, -1.0, 1.617e-06, 0.0, -1.0, 1.617e-06, 0.0, -1.0, 1.617e-06, 0.0, -1.0, 1.617e-06, 0.0, 1.0, -7.297e-09, 0.0, 1.0, -7.297e-09, 0.0, 1.0, -7.297e-09, 0.0, 1.0, -7.297e-09, 0.0, 0.0, -0.06169, -0.9981, 0.0, -0.06169, -0.9981, 0.0, -0.06169, -0.9981, 0.0, -0.06169, -0.9981, -1.0, 0.0, 0.0, -1.0, 0.0, 0.0, -1.0, 0.0, 0.0, -1.0, 0.0, 0.0, 0.0, -0.06169, -0.9981, 0.0, -0.06169, -0.9981, 0.0, -0.06169, -0.9981, 0.0, -0.06169, -0.9981, 0.0, 0.3389, -0.9408, 0.0, 0.3389, -0.9408, 0.0, 0.3389, -0.9408, 0.0, 0.3389, -0.9408, 0.0, 1.0, 0.0, 0.0, 1.0, 0.0, 0.0, 1.0, 0.0, 0.0, 1.0, 0.0, 0.0, 0.0, -1.0, 0.0, 0.0, -1.0, 0.0, 0.0, -1.0, 0.0, 0.0, -1.0, 0.0, -0.06169, -0.9981, 0.0, -0.06169, -0.9981, 0.0, -0.06169, -0.9981, 0.0, -0.06169, -0.9981, 0.884, 0.02884, 0.4667, 0.884, 0.02884, 0.4667, 0.884, 0.02884, 0.4667, 0.884, 0.02884, 0.4667, 0.0, -0.06169, -0.9981, 0.0, -0.06169, -0.9981, 0.0, -0.06169, -0.9981, 0.0, -0.06169, -0.9981, -1.0, 0.0, 0.0, -1.0, 0.0, 0.0, -1.0, 0.0, 0.0, -1.0, 0.0, 0.0, 0.0, -1.0, 0.0, 0.0, -1.0, 0.0, 0.0, -1.0, 0.0, 0.0, -1.0, 0.0, 0.03455, -0.06165, -0.9975, 0.03455, -0.06165, -0.9975, 0.03455, -0.06165, -0.9975, 0.03455, -0.06165, -0.9975, -1.0, 7.297e-09, 0.0, -1.0, 7.297e-09, 0.0, -1.0, 7.297e-09, 0.0, -1.0, 7.297e-09, 0.0, 0.0, -0.3389, 0.9408, 0.0, -0.3389, 0.9408, 0.0, -0.3389, 0.9408, 0.0, -0.3389, 0.9408, 0.0, -0.3385, 0.941, 0.0, -0.3385, 0.941, 0.0, -0.3385, 0.941, 0.0, -0.3385, 0.941, 0.0, 0.06169, 0.9981, 0.0, 0.06169, 0.9981, 0.0, 0.06169, 0.9981, 0.0, 0.06169, 0.9981, 0.0, 0.06169, 0.9981, 0.0, 0.06169, 0.9981, 0.0, 0.06169, 0.9981, 0.0, 0.06169, 0.9981, 0.0, -0.3389, 0.9408, 0.0, -0.3389, 0.9408, 0.0, -0.3389, 0.9408, 0.0, -0.3389, 0.9408, 0.0, 0.3389, -0.9408, 0.0, 0.3389, -0.9408, 0.0, 0.3389, -0.9408, 0.0, 0.3389, -0.9408, 0.0, -0.3389, 0.9408, 0.0, -0.3389, 0.9408, 0.0, -0.3389, 0.9408, 0.0, -0.3389, 0.9408, 0.0, -0.3389, 0.9408, 0.0, -0.3389, 0.9408, 0.0, -0.3389, 0.9408, 0.0, -0.3389, 0.9408, 0.884, 0.02884, 0.4667, 0.884, 0.02884, 0.4667, 0.884, 0.02884, 0.4667, 0.884, 0.02884, 0.4667, 0.0, 0.06169, 0.9981, 0.0, 0.06169, 0.9981, 0.0, 0.06169, 0.9981, 0.0, 0.06169, 0.9981, 0.0, -0.3389, 0.9408, 0.0, -0.3389, 0.9408, 0.0, -0.3389, 0.9408, 0.0, -0.3389, 0.9408, 0.0, -1.0, 0.0, 0.0, -1.0, 0.0, 0.0, -1.0, 0.0, 0.0, -1.0, 0.0, -1.0, 0.0, 0.0, -1.0, 0.0, 0.0, -1.0, 0.0, 0.0, -1.0, 0.0, 0.0, 0.0, 1.0, 0.0, 0.0, 1.0, 0.0, 0.0, 1.0, 0.0, 0.0, 1.0, 0.0, -0.3827, 0.0, 0.9239, -0.3827, 0.0, 0.9239, -0.3827, 0.0, 0.9239, -0.3827, 0.0, 0.9239, 0.0, -0.3389, -0.9408, 0.0, -0.3389, -0.9408, 0.0, -0.3389, -0.9408, 0.0, -0.3389, -0.9408, 0.7071, 0.0, 0.7071, 0.7071, 0.0, 0.7071, 0.7071, 0.0, 0.7071, 0.7071, 0.0, 0.7071, 0.7071, 0.0, 0.7071, 0.7071, 0.0, 0.7071, 0.7071, 0.0, 0.7071, 0.7071, 0.0, 0.7071, 0.0, -0.3389, -0.9408, 0.0, -0.3389, -0.9408, 0.0, -0.3389, -0.9408, 0.0, -0.3389, -0.9408, -1.0, 0.0, 0.0, -1.0, 0.0, 0.0, -1.0, 0.0, 0.0, -1.0, 0.0, 0.0, 0.0, 0.06169, -0.9981, 0.0, 0.06169, -0.9981, 0.0, 0.06169, -0.9981, 0.0, 0.06169, -0.9981, 0.0, -1.0, 0.0, 0.0, -1.0, 0.0, 0.0, -1.0, 0.0, 0.0, -1.0, 0.0, 0.0, -0.06169, -0.9981, 0.0, -0.06169, -0.9981, 0.0, -0.06169, -0.9981, 0.0, -0.06169, -0.9981, 0.0, -1.0, -6.146e-07, 0.0, -1.0, -6.146e-07, 0.0, -1.0, -6.146e-07, 0.0, -1.0, -6.146e-07, -1.0, 1.59e-07, 0.0, -1.0, 1.59e-07, 0.0, -1.0, 1.59e-07, 0.0, -1.0, 1.59e-07, 0.0, 0.0, 0.3389, -0.9408, 0.0, 0.3389, -0.9408, 0.0, 0.3389, -0.9408, 0.0, 0.3389, -0.9408, 0.0, 0.06169, 0.9981, 0.0, 0.06169, 0.9981, 0.0, 0.06169, 0.9981, 0.0, 0.06169, 0.9981, -1.0, 0.0, 0.0, -1.0, 0.0, 0.0, -1.0, 0.0, 0.0, -1.0, 0.0, 0.0, 0.0, 0.0, -1.0, 0.0, 0.0, -1.0, 0.0, 0.0, -1.0, 0.0, 0.0, -1.0, 1.0, 0.0, 0.0, 1.0, 0.0, 0.0, 1.0, 0.0, 0.0, 1.0, 0.0, 0.0, 0.0, 0.3389, -0.9408, 0.0, 0.3389, -0.9408, 0.0, 0.3389, -0.9408, 0.0, 0.3389, -0.9408, -1.0, 0.0, 0.0, -1.0, 0.0, 0.0, -1.0, 0.0, 0.0, -1.0, 0.0, 0.0, 0.0, -0.3389, 0.9408, 0.0, -0.3389, 0.9408, 0.0, -0.3389, 0.9408, 0.0, -0.3389, 0.9408, -1.0, 0.0, 0.0, -1.0, 0.0, 0.0, -1.0, 0.0, 0.0, -1.0, 0.0, 0.0, 0.3827, 0.0, -0.9239, 0.3827, 0.0, -0.9239, 0.3827, 0.0, -0.9239, 0.3827, 0.0, -0.9239, 1.0, 0.0, 0.0, 1.0, 0.0, 0.0, 1.0, 0.0, 0.0, 1.0, 0.0, 0.0, 0.0, 0.1476, 0.9891, 0.0, 0.1476, 0.9891, 0.0, 0.1476, 0.9891, 0.0, 0.1476, 0.9891, 0.0, 0.0, 1.0, 0.0, 0.0, 1.0, 0.0, 0.0, 1.0, 0.0, 0.0, 1.0, 0.0, 1.0, 0.0, 0.0, 1.0, 0.0, 0.0, 1.0, 0.0, 0.0, 1.0, 0.0, 0.0, 0.1476, -0.9891, 0.0, 0.1476, -0.9891, 0.0, 0.1476, -0.9891, 0.0, 0.1476, -0.9891, 0.0, -0.3389, -0.9408, 0.0, -0.3389, -0.9408, 0.0, -0.3389, -0.9408, 0.0, -0.3389, -0.9408, 0.0, 0.0, 1.0, 0.0, 0.0, 1.0, 0.0, 0.0, 1.0, 0.0, 0.0, 1.0, 0.0, 0.3389, -0.9408, 0.0, 0.3389, -0.9408, 0.0, 0.3389, -0.9408, 0.0, 0.3389, -0.9408, 1.0, 7.949e-08, 0.0, 1.0, 7.949e-08, 0.0, 1.0, 7.949e-08, 0.0, 1.0, 7.949e-08, 0.0, -0.7071, 0.0, 0.7071, -0.7071, 0.0, 0.7071, -0.7071, 0.0, 0.7071, -0.7071, 0.0, 0.7071, 0.0, 0.3389, -0.9408, 0.0, 0.3389, -0.9408, 0.0, 0.3389, -0.9408, 0.0, 0.3389, -0.9408, 0.7071, 0.0, -0.7071, 0.7071, 0.0, -0.7071, 0.7071, 0.0, -0.7071, 0.7071, 0.0, -0.7071, 0.0, -0.3389, 0.9408, 0.0, -0.3389, 0.9408, 0.0, -0.3389, 0.9408, 0.0, -0.3389, 0.9408, -0.9239, 0.0, 0.3827, -0.9239, 0.0, 0.3827, -0.9239, 0.0, 0.3827, -0.9239, 0.0, 0.3827, 0.0, -0.06169, -0.9981, 0.0, -0.06169, -0.9981, 0.0, -0.06169, -0.9981, 0.0, -0.06169, -0.9981, 0.0, -1.0, 0.0, 0.0, -1.0, 0.0, 0.0, -1.0, 0.0, 0.0, -1.0, 0.0, 1.0, 0.0, 0.0, 1.0, 0.0, 0.0, 1.0, 0.0, 0.0, 1.0, 0.0, 0.0, 0.0, 1.0, 0.0, 0.0, 1.0, 0.0, 0.0, 1.0, 0.0, 0.0, 1.0, 0.0, 0.0, -0.1476, 0.9891, 0.0, -0.1476, 0.9891, 0.0, -0.1476, 0.9891, 0.0, -0.1476, 0.9891, 0.0, 0.06169, 0.9981, 0.0, 0.06169, 0.9981, 0.0, 0.06169, 0.9981, 0.0, 0.06169, 0.9981, 0.0, -0.06169, -0.9981, 0.0, -0.06169, -0.9981, 0.0, -0.06169, -0.9981, 0.0, -0.06169, -0.9981, 0.9239, 0.0, -0.3827, 0.9239, 0.0, -0.3827, 0.9239, 0.0, -0.3827, 0.9239, 0.0, -0.3827, 0.0, -0.1476, -0.9891, 0.0, -0.1476, -0.9891, 0.0, -0.1476, -0.9891, 0.0, -0.1476, -0.9891, 0.0, 0.3389, 0.9408, 0.0, 0.3389, 0.9408, 0.0, 0.3389, 0.9408, 0.0, 0.3389, 0.9408, 0.0, 0.06169, 0.9981, 0.0, 0.06169, 0.9981, 0.0, 0.06169, 0.9981, 0.0, 0.06169, 0.9981, -1.0, 0.0, 0.0, -1.0, 0.0, 0.0, -1.0, 0.0, 0.0, -1.0, 0.0, 0.0, 1.0, 0.0, 0.0, 1.0, 0.0, 0.0, 1.0, 0.0, 0.0, 1.0, 0.0, 0.0, 1.0, 0.0, 0.0, 1.0, 0.0, 0.0, 1.0, 0.0, 0.0, 1.0, 0.0, 0.0, 0.9239, 0.0, 0.3827, 0.9239, 0.0, 0.3827, 0.9239, 0.0, 0.3827, 0.9239, 0.0, 0.3827, 0.0, 0.1476, -0.9891, 0.0, 0.1476, -0.9891, 0.0, 0.1476, -0.9891, 0.0, 0.1476, -0.9891, 0.9239, 0.0, 0.3827, 0.9239, 0.0, 0.3827, 0.9239, 0.0, 0.3827, 0.9239, 0.0, 0.3827, 1.0, 0.0, 0.0, 1.0, 0.0, 0.0, 1.0, 0.0, 0.0, 1.0, 0.0, 0.0, 0.0, 0.06169, 0.9981, 0.0, 0.06169, 0.9981, 0.0, 0.06169, 0.9981, 0.0, 0.06169, 0.9981, 1.0, 0.0, 0.0, 1.0, 0.0, 0.0, 1.0, 0.0, 0.0, 1.0, 0.0, 0.0, 0.0, 0.0, 1.0, 0.0, 0.0, 1.0, 0.0, 0.0, 1.0, 0.0, 0.0, 1.0, 0.0, -1.0, 0.0, 0.0, -1.0, 0.0, 0.0, -1.0, 0.0, 0.0, -1.0, 0.0, 0.0, -1.0, 0.0, 0.0, -1.0, 0.0, 0.0, -1.0, 0.0, 0.0, -1.0, 0.0, 0.0, -0.06169, 0.9981, 0.0, -0.06169, 0.9981, 0.0, -0.06169, 0.9981, 0.0, -0.06169, 0.9981, 0.0, 0.3389, 0.9408, 0.0, 0.3389, 0.9408, 0.0, 0.3389, 0.9408, 0.0, 0.3389, 0.9408, 0.0, 0.0, -1.0, 0.0, 0.0, -1.0, 0.0, 0.0, -1.0, 0.0, 0.0, -1.0, 1.0, 0.0, 0.0, 1.0, 0.0, 0.0, 1.0, 0.0, 0.0, 1.0, 0.0, 0.0, -1.0, -1.192e-07, 0.0, -1.0, -1.192e-07, 0.0, -1.0, -1.192e-07, 0.0, -1.0, -1.192e-07, 0.0, 0.0, -1.0, 0.0, 0.0, -1.0, 0.0, 0.0, -1.0, 0.0, 0.0, -1.0, 0.0, 1.0, -7.949e-08, 0.0, 1.0, -7.949e-08, 0.0, 1.0, -7.949e-08, 0.0, 1.0, -7.949e-08, 0.0, -1.0, -2.385e-07, 0.0, -1.0, -2.385e-07, 0.0, -1.0, -2.385e-07, 0.0, -1.0, -2.385e-07, 0.0, -1.0, 0.0, 0.0, -1.0, 0.0, 0.0, -1.0, 0.0, 0.0, -1.0, 0.0, 0.0, -0.3827, 0.0, -0.9239, -0.3827, 0.0, -0.9239, -0.3827, 0.0, -0.9239, -0.3827, 0.0, -0.9239, 0.0, 0.0, 1.0, 0.0, 0.0, 1.0, 0.0, 0.0, 1.0, 0.0, 0.0, 1.0, 0.3827, 0.0, -0.9239, 0.3827, 0.0, -0.9239, 0.3827, 0.0, -0.9239, 0.3827, 0.0, -0.9239, 1.0, 0.0, 0.0, 1.0, 0.0, 0.0, 1.0, 0.0, 0.0, 1.0, 0.0, 0.0, 1.0, 0.0, 0.0, 1.0, 0.0, 0.0, 1.0, 0.0, 0.0, 1.0, 0.0, 0.0, -0.7071, 0.0, -0.7071, -0.7071, 0.0, -0.7071, -0.7071, 0.0, -0.7071, -0.7071, 0.0, -0.7071, 0.0, -0.1476, 0.9891, 0.0, -0.1476, 0.9891, 0.0, -0.1476, 0.9891, 0.0, -0.1476, 0.9891, -0.9239, 0.0, -0.3827, -0.9239, 0.0, -0.3827, -0.9239, 0.0, -0.3827, -0.9239, 0.0, -0.3827, -0.3827, 0.0, -0.9239, -0.3827, 0.0, -0.9239, -0.3827, 0.0, -0.9239, -0.3827, 0.0, -0.9239, 0.0, 0.06169, -0.9981, 0.0, 0.06169, -0.9981, 0.0, 0.06169, -0.9981, 0.0, 0.06169, -0.9981, 0.0, -1.0, 0.0, 0.0, -1.0, 0.0, 0.0, -1.0, 0.0, 0.0, -1.0, 0.0, 0.0, 0.1476, -0.9891, 0.0, 0.1476, -0.9891, 0.0, 0.1476, -0.9891, 0.0, 0.1476, -0.9891, 0.0, 0.3389, 0.9408, 0.0, 0.3389, 0.9408, 0.0, 0.3389, 0.9408, 0.0, 0.3389, 0.9408, 0.0, 0.06169, 0.9981, 0.0, 0.06169, 0.9981, 0.0, 0.06169, 0.9981, 0.0, 0.06169, 0.9981, 0.0, 0.1476, 0.9891, 0.0, 0.1476, 0.9891, 0.0, 0.1476, 0.9891, 0.0, 0.1476, 0.9891, 0.0, 1.0, -1.229e-06, 0.0, 1.0, -1.229e-06, 0.0, 1.0, -1.229e-06, 0.0, 1.0, -1.229e-06, 0.0, -1.0, 0.0, 0.0, -1.0, 0.0, 0.0, -1.0, 0.0, 0.0, -1.0, 0.0, 0.0, 0.1476, 0.9891, 0.0, 0.1476, 0.9891, 0.0, 0.1476, 0.9891, 0.0, 0.1476, 0.9891, 0.0, -0.06169, -0.9981, 0.0, -0.06169, -0.9981, 0.0, -0.06169, -0.9981, 0.0, -0.06169, -0.9981, 1.0, 0.0, 0.0, 1.0, 0.0, 0.0, 1.0, 0.0, 0.0, 1.0, 0.0, 0.0, 1.0, 0.0, 0.0, 1.0, 0.0, 0.0, 1.0, 0.0, 0.0, 1.0, 0.0, 0.0, -1.0, 0.0, 0.0, -1.0, 0.0, 0.0, -1.0, 0.0, 0.0, -1.0, 0.0, 0.0, 0.0, 1.0, 0.0, 0.0, 1.0, 0.0, 0.0, 1.0, 0.0, 0.0, 1.0, 0.0, 1.0, -3.179e-07, 0.0, 1.0, -3.179e-07, 0.0, 1.0, -3.179e-07, 0.0, 1.0, -3.179e-07, 0.0, 0.0, -0.06169, 0.9981, 0.0, -0.06169, 0.9981, 0.0, -0.06169, 0.9981, 0.0, -0.06169, 0.9981, 0.0, 1.0, 0.0, 0.0, 1.0, 0.0, 0.0, 1.0, 0.0, 0.0, 1.0, 0.0, 0.0, 0.0, -1.0, 0.0, 0.0, -1.0, 0.0, 0.0, -1.0, 0.0, 0.0, -1.0, -0.9239, 0.0, 0.3827, -0.9239, 0.0, 0.3827, -0.9239, 0.0, 0.3827, -0.9239, 0.0, 0.3827, 0.0, -1.0, 0.0, 0.0, -1.0, 0.0, 0.0, -1.0, 0.0, 0.0, -1.0, 0.0, 0.0, 0.1476, 0.9891, 0.0, 0.1476, 0.9891, 0.0, 0.1476, 0.9891, 0.0, 0.1476, 0.9891, 0.0, -0.1476, 0.9891, 0.0, -0.1476, 0.9891, 0.0, -0.1476, 0.9891, 0.0, -0.1476, 0.9891, 0.0, -0.1476, 0.9891, 0.0, -0.1476, 0.9891, 0.0, -0.1476, 0.9891, 0.0, -0.1476, 0.9891, -1.0, 3.974e-08, 0.0, -1.0, 3.974e-08, 0.0, -1.0, 3.974e-08, 0.0, -1.0, 3.974e-08, 0.0, 0.0, 1.0, 0.0, 0.0, 1.0, 0.0, 0.0, 1.0, 0.0, 0.0, 1.0, 0.0, 0.0, -1.0, 1.844e-06, 0.0, -1.0, 1.844e-06, 0.0, -1.0, 1.844e-06, 0.0, -1.0, 1.844e-06, 1.0, -3.974e-08, 0.0, 1.0, -3.974e-08, 0.0, 1.0, -3.974e-08, 0.0, 1.0, -3.974e-08, 0.0, 0.0, -0.3389, -0.9408, 0.0, -0.3389, -0.9408, 0.0, -0.3389, -0.9408, 0.0, -0.3389, -0.9408, 0.0, 0.06169, 0.9981, 0.0, 0.06169, 0.9981, 0.0, 0.06169, 0.9981, 0.0, 0.06169, 0.9981, 0.0, 1.0, -1.229e-06, 0.0, 1.0, -1.229e-06, 0.0, 1.0, -1.229e-06, 0.0, 1.0, -1.229e-06, -1.0, 0.0, 0.0, -1.0, 0.0, 0.0, -1.0, 0.0, 0.0, -1.0, 0.0, 0.0, 0.0, -0.06169, 0.9981, 0.0, -0.06169, 0.9981, 0.0, -0.06169, 0.9981, 0.0, -0.06169, 0.9981, 1.0, 0.0, 0.0, 1.0, 0.0, 0.0, 1.0, 0.0, 0.0, 1.0, 0.0, 0.0, -1.0, 0.0, 0.0, -1.0, 0.0, 0.0, -1.0, 0.0, 0.0, -1.0, 0.0, 0.0, -1.0, 0.0, 0.0, -1.0, 0.0, 0.0, -1.0, 0.0, 0.0, -1.0, 0.0, 0.0, 0.0, 0.0, -1.0, 0.0, 0.0, -1.0, 0.0, 0.0, -1.0, 0.0, 0.0, -1.0, 0.0, 0.0, 1.0, 0.0, 0.0, 1.0, 0.0, 0.0, 1.0, 0.0, 0.0, 1.0, 0.0, 0.0, 1.0, 0.0, 0.0, 1.0, 0.0, 0.0, 1.0, 0.0, 0.0, 1.0, 0.0, 0.0, 1.0, 0.0, 0.0, 1.0, 0.0, 0.0, 1.0, 0.0, 0.0, 1.0, 0.0, 1.0, 0.0, 0.0, 1.0, 0.0, 0.0, 1.0, 0.0, 0.0, 1.0, 0.0, -1.0, 0.0, 0.0, -1.0, 0.0, 0.0, -1.0, 0.0, 0.0, -1.0, 0.0, 0.0, -0.7071, 0.0, -0.7071, -0.7071, 0.0, -0.7071, -0.7071, 0.0, -0.7071, -0.7071, 0.0, -0.7071, 0.0, 0.3389, -0.9408, 0.0, 0.3389, -0.9408, 0.0, 0.3389, -0.9408, 0.0, 0.3389, -0.9408, 0.0, 0.0, -1.0, 0.0, 0.0, -1.0, 0.0, 0.0, -1.0, 0.0, 0.0, -1.0, 0.7071, 0.0, -0.7071, 0.7071, 0.0, -0.7071, 0.7071, 0.0, -0.7071, 0.7071, 0.0, -0.7071, 0.0, -0.1476, -0.9891, 0.0, -0.1476, -0.9891, 0.0, -0.1476, -0.9891, 0.0, -0.1476, -0.9891, 0.0, -0.3389, 0.9408, 0.0, -0.3389, 0.9408, 0.0, -0.3389, 0.9408, 0.0, -0.3389, 0.9408, 1.0, 0.0, 0.0, 1.0, 0.0, 0.0, 1.0, 0.0, 0.0, 1.0, 0.0, 0.0, 0.0, 1.0, 0.0, 0.0, 1.0, 0.0, 0.0, 1.0, 0.0, 0.0, 1.0, 0.0, 0.0, 0.1476, -0.9891, 0.0, 0.1476, -0.9891, 0.0, 0.1476, -0.9891, 0.0, 0.1476, -0.9891, 0.0, 1.0, 0.0, 0.0, 1.0, 0.0, 0.0, 1.0, 0.0, 0.0, 1.0, 0.0, 0.0, -0.06169, 0.9981, 0.0, -0.06169, 0.9981, 0.0, -0.06169, 0.9981, 0.0, -0.06169, 0.9981, 0.0, -0.3389, 0.9408, 0.0, -0.3389, 0.9408, 0.0, -0.3389, 0.9408, 0.0, -0.3389, 0.9408, 1.0, 7.949e-08, 0.0, 1.0, 7.949e-08, 0.0, 1.0, 7.949e-08, 0.0, 1.0, 7.949e-08, 0.0, 0.0, -0.3389, -0.9408, 0.0, -0.3389, -0.9408, 0.0, -0.3389, -0.9408, 0.0, -0.3389, -0.9408, 0.0, -1.0, 0.0, 0.0, -1.0, 0.0, 0.0, -1.0, 0.0, 0.0, -1.0, 0.0, 0.0, 0.06169, -0.9981, 0.0, 0.06169, -0.9981, 0.0, 0.06169, -0.9981, 0.0, 0.06169, -0.9981, -1.0, 2.385e-07, 0.0, -1.0, 2.385e-07, 0.0, -1.0, 2.385e-07, 0.0, -1.0, 2.385e-07, 0.0, 0.0, 0.1476, -0.9891, 0.0, 0.1476, -0.9891, 0.0, 0.1476, -0.9891, 0.0, 0.1476, -0.9891, 1.0, 0.0, 0.0, 1.0, 0.0, 0.0, 1.0, 0.0, 0.0, 1.0, 0.0, 0.0, 0.0, -1.0, 0.0, 0.0, -1.0, 0.0, 0.0, -1.0, 0.0, 0.0, -1.0, 0.0, 0.0, 0.06169, -0.9981, 0.0, 0.06169, -0.9981, 0.0, 0.06169, -0.9981, 0.0, 0.06169, -0.9981, -1.0, 0.0, 0.0, -1.0, 0.0, 0.0, -1.0, 0.0, 0.0, -1.0, 0.0, 0.0, 0.0, -0.06169, -0.9981, 0.0, -0.06169, -0.9981, 0.0, -0.06169, -0.9981, 0.0, -0.06169, -0.9981, 0.0, 0.3389, 0.9408, 0.0, 0.3389, 0.9408, 0.0, 0.3389, 0.9408, 0.0, 0.3389, 0.9408, 0.0, -0.1476, -0.9891, 0.0, -0.1476, -0.9891, 0.0, -0.1476, -0.9891, 0.0, -0.1476, -0.9891, 1.0, 3.179e-07, 0.0, 1.0, 3.179e-07, 0.0, 1.0, 3.179e-07, 0.0, 1.0, 3.179e-07, 0.0, 0.0, 0.3389, 0.9408, 0.0, 0.3389, 0.9408, 0.0, 0.3389, 0.9408, 0.0, 0.3389, 0.9408, -0.9239, 0.0, -0.3827, -0.9239, 0.0, -0.3827, -0.9239, 0.0, -0.3827, -0.9239, 0.0, -0.3827, 0.0, -0.1476, 0.9891, 0.0, -0.1476, 0.9891, 0.0, -0.1476, 0.9891, 0.0, -0.1476, 0.9891, 0.0, -0.3389, 0.9408, 0.0, -0.3389, 0.9408, 0.0, -0.3389, 0.9408, 0.0, -0.3389, 0.9408, 0.0, -0.3389, 0.9408, 0.0, -0.3389, 0.9408, 0.0, -0.3389, 0.9408, 0.0, -0.3389, 0.9408, 0.0, 0.06169, -0.9981, 0.0, 0.06169, -0.9981, 0.0, 0.06169, -0.9981, 0.0, 0.06169, -0.9981, 0.0, 1.0, 0.0, 0.0, 1.0, 0.0, 0.0, 1.0, 0.0, 0.0, 1.0, 0.0, -0.3827, 0.0, 0.9239, -0.3827, 0.0, 0.9239, -0.3827, 0.0, 0.9239, -0.3827, 0.0, 0.9239, 0.0, 0.0, -1.0, 0.0, 0.0, -1.0, 0.0, 0.0, -1.0, 0.0, 0.0, -1.0, 0.0, 0.0, 1.0, 0.0, 0.0, 1.0, 0.0, 0.0, 1.0, 0.0, 0.0, 1.0, 1.0, -2.385e-07, 0.0, 1.0, -2.385e-07, 0.0, 1.0, -2.385e-07, 0.0, 1.0, -2.385e-07, 0.0, 0.0, 0.1476, -0.9891, 0.0, 0.1476, -0.9891, 0.0, 0.1476, -0.9891, 0.0, 0.1476, -0.9891, 0.0, 0.3389, 0.9408, 0.0, 0.3389, 0.9408, 0.0, 0.3389, 0.9408, 0.0, 0.3389, 0.9408, 0.0, 1.0, 0.0, 0.0, 1.0, 0.0, 0.0, 1.0, 0.0, 0.0, 1.0, 0.0, 0.0, 0.1476, 0.9891, 0.0, 0.1476, 0.9891, 0.0, 0.1476, 0.9891, 0.0, 0.1476, 0.9891, -1.0, 0.0, 0.0, -1.0, 0.0, 0.0, -1.0, 0.0, 0.0, -1.0, 0.0, 0.0, -1.0, 0.0, 0.0, -1.0, 0.0, 0.0, -1.0, 0.0, 0.0, -1.0, 0.0, 0.0, -1.0, 3.179e-07, 0.0, -1.0, 3.179e-07, 0.0, -1.0, 3.179e-07, 0.0, -1.0, 3.179e-07, 0.0, 0.0, 0.1476, 0.9891, 0.0, 0.1476, 0.9891, 0.0, 0.1476, 0.9891, 0.0, 0.1476, 0.9891, 0.3827, 0.0, 0.9239, 0.3827, 0.0, 0.9239, 0.3827, 0.0, 0.9239, 0.3827, 0.0, 0.9239, 0.3827, 0.0, 0.9239, 0.3827, 0.0, 0.9239, 0.3827, 0.0, 0.9239, 0.3827, 0.0, 0.9239, 0.0, 0.0, -1.0, 0.0, 0.0, -1.0, 0.0, 0.0, -1.0, 0.0, 0.0, -1.0, 1.0, 2.385e-07, 0.0, 1.0, 2.385e-07, 0.0, 1.0, 2.385e-07, 0.0, 1.0, 2.385e-07, 0.0, -0.7071, 0.0, 0.7071, -0.7071, 0.0, 0.7071, -0.7071, 0.0, 0.7071, -0.7071, 0.0, 0.7071, 0.0, -0.1476, -0.9891, 0.0, -0.1476, -0.9891, 0.0, -0.1476, -0.9891, 0.0, -0.1476, -0.9891, 0.9239, 0.0, -0.3827, 0.9239, 0.0, -0.3827, 0.9239, 0.0, -0.3827, 0.9239, 0.0, -0.3827, 0.0, 1.0, 0.0, 0.0, 1.0, 0.0, 0.0, 1.0, 0.0, 0.0, 1.0, 0.0, -1.0, -7.949e-08, 0.0, -1.0, -7.949e-08, 0.0, -1.0, -7.949e-08, 0.0, -1.0, -7.949e-08, 0.0, -1.0, 0.0, 0.0, -1.0, 0.0, 0.0, -1.0, 0.0, 0.0, -1.0, 0.0, 0.0, 0.0, -1.0, 0.0, 0.0, -1.0, 0.0, 0.0, -1.0, 0.0, 0.0, -1.0, 0.0, 0.0, -0.3389, -0.9408, 0.0, -0.3389, -0.9408, 0.0, -0.3389, -0.9408, 0.0, -0.3389, -0.9408, -1.0, 0.0, 0.0, -1.0, 0.0, 0.0, -1.0, 0.0, 0.0, -1.0, 0.0, 0.0, 0.0, 0.06169, -0.9981, 0.0, 0.06169, -0.9981, 0.0, 0.06169, -0.9981, 0.0, 0.06169, -0.9981, 1.0, 0.0, 0.0, 1.0, 0.0, 0.0, 1.0, 0.0, 0.0, 1.0, 0.0, 0.0, -1.0, 0.0, 0.0, -1.0, 0.0, 0.0, -1.0, 0.0, 0.0, -1.0, 0.0, 0.0, 0.0, -0.06169, 0.9981, 0.0, -0.06169, 0.9981, 0.0, -0.06169, 0.9981, 0.0, -0.06169, 0.9981, 0.0, -0.06169, 0.9981, 0.0, -0.06169, 0.9981, 0.0, -0.06169, 0.9981, 0.0, -0.06169, 0.9981, -1.0, 0.0, 0.0, -1.0, 0.0, 0.0, -1.0, 0.0, 0.0, -1.0, 0.0, 0.0, 0.0, 0.0, -1.0, 0.0, 0.0, -1.0, 0.0, 0.0, -1.0, 0.0, 0.0, -1.0, 1.0, 0.0, 0.0, 1.0, 0.0, 0.0, 1.0, 0.0, 0.0, 1.0, 0.0, 0.0, 0.0, 0.3389, -0.9408, 0.0, 0.3389, -0.9408, 0.0, 0.3389, -0.9408, 0.0, 0.3389, -0.9408, 0.0, -0.1476, 0.9891, 0.0, -0.1476, 0.9891, 0.0, -0.1476, 0.9891, 0.0, -0.1476, 0.9891, 0.0, -0.1476, -0.9891, 0.0, -0.1476, -0.9891, 0.0, -0.1476, -0.9891, 0.0, -0.1476, -0.9891, 1.0, 0.0, 0.0, 1.0, 0.0, 0.0, 1.0, 0.0, 0.0, 1.0, 0.0, 0.0, 0.0, -0.06169, -0.9981, 0.0, -0.06169, -0.9981, 0.0, -0.06169, -0.9981, 0.0, -0.06169, -0.9981, 0.0, -0.1476, -0.9891, 0.0, -0.1476, -0.9891, 0.0, -0.1476, -0.9891, 0.0, -0.1476, -0.9891])] * 3)])

# ---- objects
ob_streetlight_ffffff_fffff_011 = bpy.data.objects.new('&StreetLight_FFFFFF_FFFFF_011', me_streetlight_ffffff_fffff_011)
ob_mount = bpy.data.objects.new('mount', me_down)
ob_lamp = bpy.data.objects.new('Lamp', light_lamp)

# ---- transforms, parenting, visibility, modifiers, constraints
ob_streetlight_ffffff_fffff_011.location = (0.0, 0.07812, 0.875)
ob_streetlight_ffffff_fffff_011.rotation_euler = (1.571, -0.0, 0.0)
ob_streetlight_ffffff_fffff_011.scale = (1.0, 0.1492, 1.0)
ob_streetlight_ffffff_fffff_011.lineart.crease_threshold = 0.0
ob_mount.location = (0.0, 0.07812, 0.875)
ob_mount.rotation_euler = (1.571, -0.0, 0.0)
ob_mount.scale = (1.0, 0.1492, 1.0)
ob_mount.lineart.crease_threshold = 0.0
ob_lamp.location = (-0.1557, 1.267, 1.358)
ob_lamp.rotation_euler = (0.6503, 0.05522, 1.866)
ob_lamp.lock_rotations_4d = False
ob_lamp.empty_display_type = 'ARROWS'
ob_lamp.color = (0.0, 0.0, 0.0, 0.0)
ob_lamp.lineart.crease_threshold = 0.0

# ---- collection membership
col_collection_1.objects.link(ob_streetlight_ffffff_fffff_011)
col_collection_1.objects.link(ob_mount)
col_collection_1.objects.link(ob_lamp)

# ---- scene / render settings (as saved in the file)
scene.frame_start = 1; scene.frame_end = 250; scene.frame_set(51)
scene.render.engine = 'BLENDER_EEVEE_NEXT'
scene.render.resolution_percentage = 50
scene.render.dither_intensity = 0.0
scene.cycles.use_denoising = False
scene.cycles.samples = 128
scene.cycles.sampling_pattern = 'TABULATED_SOBOL'
scene.cycles.use_adaptive_sampling = False
scene.cycles.use_light_tree = False
scene.cycles.blur_glossy = 0.0
scene.cycles.sample_clamp_indirect = 0.0
scene.view_settings.view_transform = 'Standard'
bpy.context.view_layer.update()

# ---- added for rendering (the .blend has no active camera): camera
cam_auto = bpy.data.cameras.new('AutoCamera')
cam_auto.lens = 50.0
cam_auto.sensor_width = 36.0
cam_auto.clip_end = 1000.0
ob_auto_camera = bpy.data.objects.new('AutoCamera', cam_auto)
scene.collection.objects.link(ob_auto_camera)
ob_auto_camera.location = (1.11483, -1.26937, 2.14609)
ob_auto_camera.rotation_euler = (1.09748, -7.21219e-08, 0.694738)
scene.camera = ob_auto_camera
bpy.context.view_layer.update()
